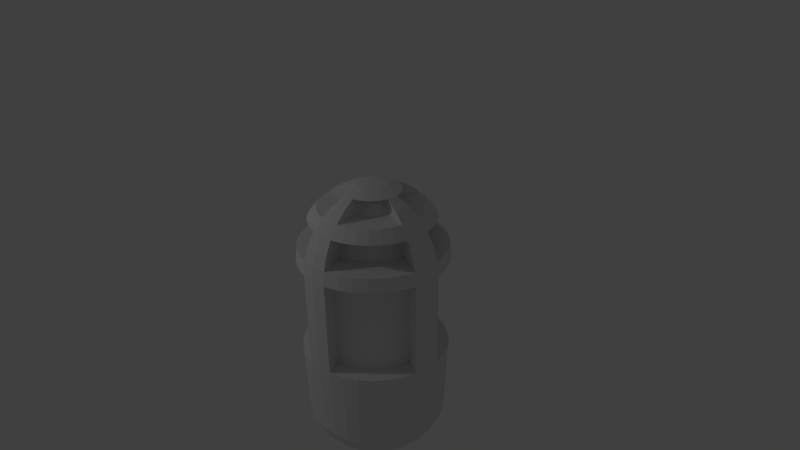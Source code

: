 # Source: Light_Box.blend  (saved by Blender 2.71.0; exported with 4.5.12 LTS)
import bpy
from mathutils import Matrix  # noqa: F401  (used for matrix-valued properties, if any)

bpy.ops.wm.read_factory_settings(use_empty=True)
scene = bpy.context.scene
scene.name = 'Scene'

# ---- collections
col_collection_1 = bpy.data.collections.new('Collection 1'); scene.collection.children.link(col_collection_1)

# ---- materials (node trees are filled in below, after node groups)
mat_material_001 = bpy.data.materials.new('Material.001')
mat_material_001.alpha_threshold = 0.0
mat_material_001.use_transparent_shadow = False
mat_material_001.roughness = 0.5
mat_material_001.line_color = (0.0, 0.0, 0.0, 1.0)

# ---- material node trees

# ---- world
world_world = bpy.data.worlds.new('World'); scene.world = world_world
world_world.color = (0.05088, 0.05088, 0.05088)
world_world.use_sun_shadow = False
world_world.sun_shadow_jitter_overblur = 0.0
world_world.cycles.sampling_method = 'MANUAL'
world_world.cycles.sample_map_resolution = 256

# ---- cameras
cam_camera = bpy.data.cameras.new('Camera')
cam_camera.clip_end = 100.0
cam_camera.lens = 35.0
cam_camera.sensor_width = 32.0
cam_camera.sensor_height = 18.0
cam_camera.ortho_scale = 7.314
cam_camera.dof.focus_distance = 0.0
cam_camera.dof.aperture_fstop = 128.0

# ---- lights
light_lamp = bpy.data.lights.new('Lamp', 'POINT')
light_lamp.transmission_factor = 0.0
light_lamp.cutoff_distance = 30.0
light_lamp.energy = 100.0
light_lamp.shadow_buffer_clip_start = 1.001
light_lamp.shadow_soft_size = 0.1
light_lamp.shadow_maximum_resolution = 0.006
light_lamp.use_absolute_resolution = True
light_lamp.cycles.use_multiple_importance_sampling = False

# ---- meshes
me_sphere = bpy.data.meshes.new('Sphere')
me_sphere.from_pydata([(-0.03806, -0.1913, 0.9808), (-0.07466, -0.3753, 0.9239), (-0.1084, -0.5449, 0.8315), (-0.1379, -0.6935, 0.7071), (-0.1622, -0.8155, 0.5556), (-0.1802, -0.9061, 0.3827), (-0.1913, -0.9619, 0.1951), (-0.1951, -0.9808, 7.55e-08), (-0.1913, -0.9619, -1.28), (-0.1802, -0.9061, -2.32), (-0.1622, -0.8155, -2.493), (-0.1379, -0.6935, -2.645), (-0.1084, -0.5449, -2.769), (-0.07466, -0.3753, -2.861), (-0.03806, -0.1913, -2.918), (-0.07466, -0.1802, 0.9808), (-0.1464, -0.3536, 0.9239), (-0.3968, -0.6282, 0.004189), (-0.2706, -0.6533, 0.7071), (-0.3182, -0.7682, 0.5556), (-0.1036, -0.2198, 0.8323), (-0.3753, -0.9061, 0.1951), (-0.3827, -0.9239, 7.55e-08), (-0.3753, -0.9061, -1.28), (-0.3536, -0.8536, -2.32), (-0.3182, -0.7682, -2.493), (-0.2706, -0.6533, -2.645), (-0.2126, -0.5133, -2.769), (-0.1464, -0.3536, -2.861), (-0.07466, -0.1802, -2.918), (-0.1084, -0.1622, 0.9808), (-0.2126, -0.3182, 0.9239), (-0.2457, -0.6908, -1.277), (-0.3928, -0.5879, 0.7071), (-0.4619, -0.6913, 0.5556), (-0.07194, -0.1434, 0.932), (-0.5449, -0.8155, 0.1951), (-0.5556, -0.8315, 7.55e-08), (-0.5449, -0.8155, -1.28), (-0.5133, -0.7682, -2.32), (-0.4619, -0.6913, -2.493), (-0.3928, -0.5879, -2.645), (-0.3087, -0.4619, -2.769), (-0.2126, -0.3182, -2.861), (-0.1084, -0.1622, -2.918), (-0.1379, -0.1379, 0.9808), (-0.2706, -0.2706, 0.9239), (-0.2519, -0.7057, 0.004189), (-0.5, -0.5, 0.7071), (-0.5879, -0.5879, 0.5556), (-0.06788, -0.306, 0.6981), (-0.6935, -0.6935, 0.1951), (-0.7071, -0.7071, 7.55e-08), (-0.6935, -0.6935, -1.28), (-0.6533, -0.6533, -2.32), (-0.5879, -0.5879, -2.493), (-0.5, -0.5, -2.645), (-0.3928, -0.3928, -2.769), (-0.2706, -0.2706, -2.861), (-0.1379, -0.1379, -2.918), (-0.1622, -0.1084, 0.9808), (-0.3182, -0.2126, 0.9239), (-0.09141, -0.7376, -1.277), (-0.5879, -0.3928, 0.7071), (-0.6913, -0.4619, 0.5556), (-0.05374, -0.2349, 0.8323), (-0.8155, -0.5449, 0.1951), (-0.8315, -0.5556, 7.55e-08), (-0.8155, -0.5449, -1.28), (-0.7682, -0.5133, -2.32), (-0.6913, -0.4619, -2.493), (-0.5879, -0.3928, -2.645), (-0.4619, -0.3087, -2.769), (-0.3182, -0.2126, -2.861), (-0.1622, -0.1084, -2.918), (-0.1802, -0.07466, 0.9808), (-0.3536, -0.1464, 0.9239), (-0.09455, -0.7534, 0.004189), (-0.6533, -0.2706, 0.7071), (-0.7682, -0.3182, 0.5556), (-0.03761, -0.1538, 0.932), (-0.9061, -0.3753, 0.1951), (-0.9239, -0.3827, 7.55e-08), (-0.9061, -0.3753, -1.28), (-0.8536, -0.3536, -2.32), (-0.7682, -0.3182, -2.493), (-0.6533, -0.2706, -2.645), (-0.5133, -0.2126, -2.769), (-0.3536, -0.1464, -2.861), (-0.1802, -0.07466, -2.918), (-0.1913, -0.03806, 0.9808), (-0.3753, -0.07466, 0.9239), (-0.5449, -0.1084, 0.8315), (-0.6935, -0.1379, 0.7071), (-0.8155, -0.1622, 0.5556), (-0.9061, -0.1802, 0.3827), (-0.9619, -0.1913, 0.1951), (-0.9808, -0.1951, 7.55e-08), (-0.9619, -0.1913, -1.28), (-0.9061, -0.1802, -2.32), (-0.8155, -0.1622, -2.493), (-0.6935, -0.1379, -2.645), (-0.5449, -0.1084, -2.769), (-0.3753, -0.07466, -2.861), (-0.1913, -0.03806, -2.918), (-0.01709, -0.4751, 0.5521), (-0.03012, -0.5406, 0.3826), (-0.03814, -0.5809, 0.1986), (-0.1298, -0.4409, 0.5521), (-0.1553, -0.5026, 0.3826), (-0.1711, -0.5406, 0.1986), (-0.2337, -0.3854, 0.5521), (-0.2708, -0.4409, 0.3826), (-0.2936, -0.4751, 0.1986), (-0.3247, -0.3107, 0.5521), (-0.3719, -0.3579, 0.3826), (-0.401, -0.387, 0.1986), (-0.3994, -0.2196, 0.5521), (-0.4549, -0.2567, 0.3826), (-0.4891, -0.2796, 0.1986), (-0.4549, -0.1158, 0.5521), (-0.5166, -0.1413, 0.3826), (-0.5546, -0.1571, 0.1986), (-0.4891, -0.003074, 0.5521), (-0.5546, -0.0161, 0.3826), (-0.5949, -0.02412, 0.1986), (-0.1313, -0.2867, 0.6981), (-0.1036, -0.1265, 0.932), (-0.1495, -0.1952, 0.8323), (-0.1897, -0.2555, 0.6981), (-0.1313, -0.1038, 0.932), (-0.1897, -0.1622, 0.8323), (-0.241, -0.2134, 0.6981), (-0.1541, -0.07604, 0.932), (-0.2228, -0.122, 0.8323), (-0.283, -0.1622, 0.6981), (-0.171, -0.04441, 0.932), (-0.2473, -0.07604, 0.8323), (-0.3143, -0.1038, 0.6981), (-0.1814, -0.01008, 0.932), (-0.2624, -0.02621, 0.8323), (-0.3335, -0.04034, 0.6981), (-0.3879, -0.6148, -1.277), (-0.5239, -0.5239, 0.004189), (-0.5125, -0.5125, -1.277), (-0.6282, -0.3968, 0.004189), (-0.6148, -0.3879, -1.277), (-0.7057, -0.2519, 0.004189), (-0.6908, -0.2457, -1.277), (-0.7534, -0.09455, 0.004189), (-0.7376, -0.09141, -1.277), (0.0, -0.1951, 0.9808), (0.0, -0.3827, 0.9239), (0.0, -0.5556, 0.8315), (0.0, -0.7071, 0.7071), (0.0, -0.8315, 0.5556), (0.0, -0.9239, 0.3827), (0.0, -0.9808, 0.1951), (0.0, -1.0, 7.55e-08), (0.0, -0.9808, -1.28), (0.0, -0.9239, -2.32), (0.0, -0.8315, -2.493), (0.0, -0.7071, -2.645), (0.0, -0.5556, -2.769), (0.0, -0.3827, -2.861), (0.0, -0.1951, -2.918), (0.03806, -0.1913, 0.9808), (0.07466, -0.3753, 0.9239), (0.1084, -0.5449, 0.8315), (0.1379, -0.6935, 0.7071), (0.1622, -0.8155, 0.5556), (0.1802, -0.9061, 0.3827), (0.1913, -0.9619, 0.1951), (0.1951, -0.9808, 7.55e-08), (0.1913, -0.9619, -1.28), (0.1802, -0.9061, -2.32), (0.1622, -0.8155, -2.493), (0.1379, -0.6935, -2.645), (0.1084, -0.5449, -2.769), (0.07466, -0.3753, -2.861), (0.03806, -0.1913, -2.918), (0.07466, -0.1802, 0.9808), (0.1464, -0.3536, 0.9239), (0.3968, -0.6282, 0.004189), (0.2706, -0.6533, 0.7071), (0.3182, -0.7682, 0.5556), (0.1036, -0.2198, 0.8323), (0.3753, -0.9061, 0.1951), (0.3827, -0.9239, 7.55e-08), (0.3753, -0.9061, -1.28), (0.3536, -0.8536, -2.32), (0.3182, -0.7682, -2.493), (0.2706, -0.6533, -2.645), (0.2126, -0.5133, -2.769), (0.1464, -0.3536, -2.861), (0.07466, -0.1802, -2.918), (0.1084, -0.1622, 0.9808), (0.2126, -0.3182, 0.9239), (0.2457, -0.6908, -1.277), (0.3928, -0.5879, 0.7071), (0.4619, -0.6913, 0.5556), (0.07194, -0.1434, 0.932), (0.5449, -0.8155, 0.1951), (0.5556, -0.8315, 7.55e-08), (0.5449, -0.8155, -1.28), (0.5133, -0.7682, -2.32), (0.4619, -0.6913, -2.493), (0.3928, -0.5879, -2.645), (0.3087, -0.4619, -2.769), (0.2126, -0.3182, -2.861), (0.1084, -0.1622, -2.918), (0.1379, -0.1379, 0.9808), (0.2706, -0.2706, 0.9239), (0.2519, -0.7057, 0.004189), (0.5, -0.5, 0.7071), (0.5879, -0.5879, 0.5556), (0.06788, -0.306, 0.6981), (0.6935, -0.6935, 0.1951), (0.7071, -0.7071, 7.55e-08), (0.6935, -0.6935, -1.28), (0.6533, -0.6533, -2.32), (0.5879, -0.5879, -2.493), (0.5, -0.5, -2.645), (0.3928, -0.3928, -2.769), (0.2706, -0.2706, -2.861), (0.1379, -0.1379, -2.918), (0.1622, -0.1084, 0.9808), (0.3182, -0.2126, 0.9239), (0.09141, -0.7376, -1.277), (0.5879, -0.3928, 0.7071), (0.6913, -0.4619, 0.5556), (0.05374, -0.2349, 0.8323), (0.8155, -0.5449, 0.1951), (0.8315, -0.5556, 7.55e-08), (0.8155, -0.5449, -1.28), (0.7682, -0.5133, -2.32), (0.6913, -0.4619, -2.493), (0.5879, -0.3928, -2.645), (0.4619, -0.3087, -2.769), (0.3182, -0.2126, -2.861), (0.1622, -0.1084, -2.918), (0.1802, -0.07466, 0.9808), (0.3536, -0.1464, 0.9239), (0.09455, -0.7534, 0.004189), (0.6533, -0.2706, 0.7071), (0.7682, -0.3182, 0.5556), (0.03761, -0.1538, 0.932), (0.9061, -0.3753, 0.1951), (0.9239, -0.3827, 7.55e-08), (0.9061, -0.3753, -1.28), (0.8536, -0.3536, -2.32), (0.7682, -0.3182, -2.493), (0.6533, -0.2706, -2.645), (0.5133, -0.2126, -2.769), (0.3536, -0.1464, -2.861), (0.1802, -0.07466, -2.918), (0.1913, -0.03806, 0.9808), (0.3753, -0.07466, 0.9239), (0.5449, -0.1084, 0.8315), (0.6935, -0.1379, 0.7071), (0.8155, -0.1622, 0.5556), (0.9061, -0.1802, 0.3827), (0.9619, -0.1913, 0.1951), (0.9808, -0.1951, 7.55e-08), (0.9619, -0.1913, -1.28), (0.9061, -0.1802, -2.32), (0.8155, -0.1622, -2.493), (0.6935, -0.1379, -2.645), (0.5449, -0.1084, -2.769), (0.3753, -0.07466, -2.861), (0.1913, -0.03806, -2.918), (0.01709, -0.4751, 0.5521), (0.03012, -0.5406, 0.3826), (0.03814, -0.5809, 0.1986), (0.1298, -0.4409, 0.5521), (0.1553, -0.5026, 0.3826), (0.1711, -0.5406, 0.1986), (0.2337, -0.3854, 0.5521), (0.2708, -0.4409, 0.3826), (0.2936, -0.4751, 0.1986), (0.3247, -0.3107, 0.5521), (0.3719, -0.3579, 0.3826), (0.401, -0.387, 0.1986), (0.3994, -0.2196, 0.5521), (0.4549, -0.2567, 0.3826), (0.4891, -0.2796, 0.1986), (0.4549, -0.1158, 0.5521), (0.5166, -0.1413, 0.3826), (0.5546, -0.1571, 0.1986), (0.4891, -0.003074, 0.5521), (0.5546, -0.0161, 0.3826), (0.5949, -0.02412, 0.1986), (0.1313, -0.2867, 0.6981), (0.1036, -0.1265, 0.932), (0.1495, -0.1952, 0.8323), (0.1897, -0.2555, 0.6981), (0.1313, -0.1038, 0.932), (0.1897, -0.1622, 0.8323), (0.241, -0.2134, 0.6981), (0.1541, -0.07604, 0.932), (0.2228, -0.122, 0.8323), (0.283, -0.1622, 0.6981), (0.171, -0.04441, 0.932), (0.2473, -0.07604, 0.8323), (0.3143, -0.1038, 0.6981), (0.1814, -0.01008, 0.932), (0.2624, -0.02621, 0.8323), (0.3335, -0.04034, 0.6981), (0.3879, -0.6148, -1.277), (0.5239, -0.5239, 0.004189), (0.5125, -0.5125, -1.277), (0.6282, -0.3968, 0.004189), (0.6148, -0.3879, -1.277), (0.7057, -0.2519, 0.004189), (0.6908, -0.2457, -1.277), (0.7534, -0.09455, 0.004189), (0.7376, -0.09141, -1.277), (-0.1951, 0.0, 0.9808), (-0.3827, 0.0, 0.9239), (-0.5556, 0.0, 0.8315), (-0.7071, 0.0, 0.7071), (-0.8315, 0.0, 0.5556), (-0.9239, 0.0, 0.3827), (-0.9808, 0.0, 0.1951), (-1.0, 0.0, 7.55e-08), (-0.9808, 0.0, -1.28), (-0.9239, 0.0, -2.32), (-0.8315, 0.0, -2.493), (-0.7071, 0.0, -2.645), (-0.5556, 0.0, -2.769), (-0.3827, 0.0, -2.861), (-0.1951, 0.0, -2.918), (-0.03806, 0.1913, 0.9808), (-0.07466, 0.3753, 0.9239), (-0.1084, 0.5449, 0.8315), (-0.1379, 0.6935, 0.7071), (-0.1622, 0.8155, 0.5556), (-0.1802, 0.9061, 0.3827), (-0.1913, 0.9619, 0.1951), (-0.1951, 0.9808, 7.55e-08), (-0.1913, 0.9619, -1.28), (-0.1802, 0.9061, -2.32), (-0.1622, 0.8155, -2.493), (-0.1379, 0.6935, -2.645), (-0.1084, 0.5449, -2.769), (-0.07466, 0.3753, -2.861), (-0.03806, 0.1913, -2.918), (-0.07466, 0.1802, 0.9808), (-0.1464, 0.3536, 0.9239), (-0.3968, 0.6282, 0.004189), (-0.2706, 0.6533, 0.7071), (-0.3182, 0.7682, 0.5556), (-0.1036, 0.2198, 0.8323), (-0.3753, 0.9061, 0.1951), (-0.3827, 0.9239, 7.55e-08), (-0.3753, 0.9061, -1.28), (-0.3536, 0.8536, -2.32), (-0.3182, 0.7682, -2.493), (-0.2706, 0.6533, -2.645), (-0.2126, 0.5133, -2.769), (-0.1464, 0.3536, -2.861), (-0.07466, 0.1802, -2.918), (-0.1084, 0.1622, 0.9808), (-0.2126, 0.3182, 0.9239), (-0.2457, 0.6908, -1.277), (-0.3928, 0.5879, 0.7071), (-0.4619, 0.6913, 0.5556), (-0.07194, 0.1434, 0.932), (-0.5449, 0.8155, 0.1951), (-0.5556, 0.8315, 7.55e-08), (-0.5449, 0.8155, -1.28), (-0.5133, 0.7682, -2.32), (-0.4619, 0.6913, -2.493), (-0.3928, 0.5879, -2.645), (-0.3087, 0.4619, -2.769), (-0.2126, 0.3182, -2.861), (-0.1084, 0.1622, -2.918), (-0.1379, 0.1379, 0.9808), (-0.2706, 0.2706, 0.9239), (-0.2519, 0.7057, 0.004189), (-0.5, 0.5, 0.7071), (-0.5879, 0.5879, 0.5556), (-0.06788, 0.306, 0.6981), (-0.6935, 0.6935, 0.1951), (-0.7071, 0.7071, 7.55e-08), (-0.6935, 0.6935, -1.28), (-0.6533, 0.6533, -2.32), (-0.5879, 0.5879, -2.493), (-0.5, 0.5, -2.645), (-0.3928, 0.3928, -2.769), (-0.2706, 0.2706, -2.861), (-0.1379, 0.1379, -2.918), (-0.1622, 0.1084, 0.9808), (-0.3182, 0.2126, 0.9239), (-0.09141, 0.7376, -1.277), (-0.5879, 0.3928, 0.7071), (-0.6913, 0.4619, 0.5556), (-0.05374, 0.2349, 0.8323), (-0.8155, 0.5449, 0.1951), (-0.8315, 0.5556, 7.55e-08), (-0.8155, 0.5449, -1.28), (-0.7682, 0.5133, -2.32), (-0.6913, 0.4619, -2.493), (-0.5879, 0.3928, -2.645), (-0.4619, 0.3087, -2.769), (-0.3182, 0.2126, -2.861), (-0.1622, 0.1084, -2.918), (-0.1802, 0.07466, 0.9808), (-0.3536, 0.1464, 0.9239), (-0.09455, 0.7534, 0.004189), (-0.6533, 0.2706, 0.7071), (-0.7682, 0.3182, 0.5556), (-0.03761, 0.1538, 0.932), (-0.9061, 0.3753, 0.1951), (-0.9239, 0.3827, 7.55e-08), (-0.9061, 0.3753, -1.28), (-0.8536, 0.3536, -2.32), (-0.7682, 0.3182, -2.493), (-0.6533, 0.2706, -2.645), (-0.5133, 0.2126, -2.769), (-0.3536, 0.1464, -2.861), (-0.1802, 0.07466, -2.918), (-0.1913, 0.03806, 0.9808), (-0.3753, 0.07466, 0.9239), (-0.5449, 0.1084, 0.8315), (-0.6935, 0.1379, 0.7071), (-0.8155, 0.1622, 0.5556), (-0.9061, 0.1802, 0.3827), (-0.9619, 0.1913, 0.1951), (-0.9808, 0.1951, 7.55e-08), (-0.9619, 0.1913, -1.28), (-0.9061, 0.1802, -2.32), (-0.8155, 0.1622, -2.493), (-0.6935, 0.1379, -2.645), (-0.5449, 0.1084, -2.769), (-0.3753, 0.07466, -2.861), (-0.1913, 0.03806, -2.918), (-0.01709, 0.4751, 0.5521), (-0.03012, 0.5406, 0.3826), (-0.03814, 0.5809, 0.1986), (-0.1298, 0.4409, 0.5521), (-0.1553, 0.5026, 0.3826), (-0.1711, 0.5406, 0.1986), (-0.2337, 0.3854, 0.5521), (-0.2708, 0.4409, 0.3826), (-0.2936, 0.4751, 0.1986), (-0.3247, 0.3107, 0.5521), (-0.3719, 0.3579, 0.3826), (-0.401, 0.387, 0.1986), (-0.3994, 0.2196, 0.5521), (-0.4549, 0.2567, 0.3826), (-0.4891, 0.2796, 0.1986), (-0.4549, 0.1158, 0.5521), (-0.5166, 0.1413, 0.3826), (-0.5546, 0.1571, 0.1986), (-0.4891, 0.003074, 0.5521), (-0.5546, 0.0161, 0.3826), (-0.5949, 0.02412, 0.1986), (-0.1313, 0.2867, 0.6981), (-0.1036, 0.1265, 0.932), (-0.1495, 0.1952, 0.8323), (-0.1897, 0.2555, 0.6981), (-0.1313, 0.1038, 0.932), (-0.1897, 0.1622, 0.8323), (-0.241, 0.2134, 0.6981), (-0.1541, 0.07604, 0.932), (-0.2228, 0.122, 0.8323), (-0.283, 0.1622, 0.6981), (-0.171, 0.04441, 0.932), (-0.2473, 0.07604, 0.8323), (-0.3143, 0.1038, 0.6981), (-0.1814, 0.01008, 0.932), (-0.2624, 0.02621, 0.8323), (-0.3335, 0.04034, 0.6981), (-0.3879, 0.6148, -1.277), (-0.5239, 0.5239, 0.004189), (-0.5125, 0.5125, -1.277), (-0.6282, 0.3968, 0.004189), (-0.6148, 0.3879, -1.277), (-0.7057, 0.2519, 0.004189), (-0.6908, 0.2457, -1.277), (-0.7534, 0.09455, 0.004189), (-0.7376, 0.09141, -1.277), (0.1951, 0.0, 0.9808), (0.3827, 0.0, 0.9239), (0.5556, 0.0, 0.8315), (0.7071, 0.0, 0.7071), (0.8315, 0.0, 0.5556), (0.9239, 0.0, 0.3827), (0.9808, 0.0, 0.1951), (1.0, 0.0, 7.55e-08), (0.9808, 0.0, -1.28), (0.9239, 0.0, -2.32), (0.8315, 0.0, -2.493), (0.7071, 0.0, -2.645), (0.5556, 0.0, -2.769), (0.3827, 0.0, -2.861), (0.1951, 0.0, -2.918), (0.0, 0.0, -2.937), (0.0, 0.1951, 0.9808), (0.0, 0.3827, 0.9239), (0.0, 0.5556, 0.8315), (0.0, 0.7071, 0.7071), (0.0, 0.8315, 0.5556), (0.0, 0.9239, 0.3827), (0.0, 0.9808, 0.1951), (0.0, 1.0, 7.55e-08), (0.0, 0.9808, -1.28), (0.0, 0.9239, -2.32), (0.0, 0.8315, -2.493), (0.0, 0.7071, -2.645), (0.0, 0.5556, -2.769), (0.0, 0.3827, -2.861), (0.0, 0.1951, -2.918), (0.03806, 0.1913, 0.9808), (0.07466, 0.3753, 0.9239), (0.1084, 0.5449, 0.8315), (0.1379, 0.6935, 0.7071), (0.1622, 0.8155, 0.5556), (0.1802, 0.9061, 0.3827), (0.1913, 0.9619, 0.1951), (0.1951, 0.9808, 7.55e-08), (0.1913, 0.9619, -1.28), (0.1802, 0.9061, -2.32), (0.1622, 0.8155, -2.493), (0.1379, 0.6935, -2.645), (0.1084, 0.5449, -2.769), (0.07466, 0.3753, -2.861), (0.03806, 0.1913, -2.918), (0.07466, 0.1802, 0.9808), (0.1464, 0.3536, 0.9239), (0.3968, 0.6282, 0.004189), (0.2706, 0.6533, 0.7071), (0.3182, 0.7682, 0.5556), (0.1036, 0.2198, 0.8323), (0.3753, 0.9061, 0.1951), (0.3827, 0.9239, 7.55e-08), (0.3753, 0.9061, -1.28), (0.3536, 0.8536, -2.32), (0.3182, 0.7682, -2.493), (0.2706, 0.6533, -2.645), (0.2126, 0.5133, -2.769), (0.1464, 0.3536, -2.861), (0.07466, 0.1802, -2.918), (0.1084, 0.1622, 0.9808), (0.2126, 0.3182, 0.9239), (0.2457, 0.6908, -1.277), (0.3928, 0.5879, 0.7071), (0.4619, 0.6913, 0.5556), (0.07194, 0.1434, 0.932), (0.5449, 0.8155, 0.1951), (0.5556, 0.8315, 7.55e-08), (0.5449, 0.8155, -1.28), (0.5133, 0.7682, -2.32), (0.4619, 0.6913, -2.493), (0.3928, 0.5879, -2.645), (0.3087, 0.4619, -2.769), (0.2126, 0.3182, -2.861), (0.1084, 0.1622, -2.918), (0.1379, 0.1379, 0.9808), (0.2706, 0.2706, 0.9239), (0.2519, 0.7057, 0.004189), (0.5, 0.5, 0.7071), (0.5879, 0.5879, 0.5556), (0.06788, 0.306, 0.6981), (0.6935, 0.6935, 0.1951), (0.7071, 0.7071, 7.55e-08), (0.6935, 0.6935, -1.28), (0.6533, 0.6533, -2.32), (0.5879, 0.5879, -2.493), (0.5, 0.5, -2.645), (0.3928, 0.3928, -2.769), (0.2706, 0.2706, -2.861), (0.1379, 0.1379, -2.918), (0.1622, 0.1084, 0.9808), (0.3182, 0.2126, 0.9239), (0.09141, 0.7376, -1.277), (0.5879, 0.3928, 0.7071), (0.6913, 0.4619, 0.5556), (0.05374, 0.2349, 0.8323), (0.8155, 0.5449, 0.1951), (0.8315, 0.5556, 7.55e-08), (0.8155, 0.5449, -1.28), (0.7682, 0.5133, -2.32), (0.6913, 0.4619, -2.493), (0.5879, 0.3928, -2.645), (0.4619, 0.3087, -2.769), (0.3182, 0.2126, -2.861), (0.1622, 0.1084, -2.918), (0.0, 0.0, 1.0), (0.1802, 0.07466, 0.9808), (0.3536, 0.1464, 0.9239), (0.09455, 0.7534, 0.004189), (0.6533, 0.2706, 0.7071), (0.7682, 0.3182, 0.5556), (0.03761, 0.1538, 0.932), (0.9061, 0.3753, 0.1951), (0.9239, 0.3827, 7.55e-08), (0.9061, 0.3753, -1.28), (0.8536, 0.3536, -2.32), (0.7682, 0.3182, -2.493), (0.6533, 0.2706, -2.645), (0.5133, 0.2126, -2.769), (0.3536, 0.1464, -2.861), (0.1802, 0.07466, -2.918), (0.1913, 0.03806, 0.9808), (0.3753, 0.07466, 0.9239), (0.5449, 0.1084, 0.8315), (0.6935, 0.1379, 0.7071), (0.8155, 0.1622, 0.5556), (0.9061, 0.1802, 0.3827), (0.9619, 0.1913, 0.1951), (0.9808, 0.1951, 7.55e-08), (0.9619, 0.1913, -1.28), (0.9061, 0.1802, -2.32), (0.8155, 0.1622, -2.493), (0.6935, 0.1379, -2.645), (0.5449, 0.1084, -2.769), (0.3753, 0.07466, -2.861), (0.1913, 0.03806, -2.918), (0.01709, 0.4751, 0.5521), (0.03012, 0.5406, 0.3826), (0.03814, 0.5809, 0.1986), (0.1298, 0.4409, 0.5521), (0.1553, 0.5026, 0.3826), (0.1711, 0.5406, 0.1986), (0.2337, 0.3854, 0.5521), (0.2708, 0.4409, 0.3826), (0.2936, 0.4751, 0.1986), (0.3247, 0.3107, 0.5521), (0.3719, 0.3579, 0.3826), (0.401, 0.387, 0.1986), (0.3994, 0.2196, 0.5521), (0.4549, 0.2567, 0.3826), (0.4891, 0.2796, 0.1986), (0.4549, 0.1158, 0.5521), (0.5166, 0.1413, 0.3826), (0.5546, 0.1571, 0.1986), (0.4891, 0.003074, 0.5521), (0.5546, 0.0161, 0.3826), (0.5949, 0.02412, 0.1986), (0.1313, 0.2867, 0.6981), (0.1036, 0.1265, 0.932), (0.1495, 0.1952, 0.8323), (0.1897, 0.2555, 0.6981), (0.1313, 0.1038, 0.932), (0.1897, 0.1622, 0.8323), (0.241, 0.2134, 0.6981), (0.1541, 0.07604, 0.932), (0.2228, 0.122, 0.8323), (0.283, 0.1622, 0.6981), (0.171, 0.04441, 0.932), (0.2473, 0.07604, 0.8323), (0.3143, 0.1038, 0.6981), (0.1814, 0.01008, 0.932), (0.2624, 0.02621, 0.8323), (0.3335, 0.04034, 0.6981), (0.3879, 0.6148, -1.277), (0.5239, 0.5239, 0.004189), (0.5125, 0.5125, -1.277), (0.6282, 0.3968, 0.004189), (0.6148, 0.3879, -1.277), (0.7057, 0.2519, 0.004189), (0.6908, 0.2457, -1.277), (0.7534, 0.09455, 0.004189), (0.7376, 0.09141, -1.277)], [], [(157, 156, 5, 6), (155, 154, 3, 4), (153, 152, 1, 2), (164, 163, 12, 13), (162, 161, 10, 11), (160, 159, 8, 9), (158, 157, 6, 7), (156, 155, 4, 5), (154, 153, 2, 3), (165, 164, 13, 14), (152, 151, 0, 1), (163, 162, 11, 12), (161, 160, 9, 10), (159, 158, 7, 8), (96, 81, 122, 125), (4, 3, 18, 19), (33, 18, 126, 129), (13, 12, 27, 28), (11, 10, 25, 26), (9, 8, 23, 24), (7, 6, 21, 22), (51, 36, 113, 116), (91, 92, 140, 139), (14, 13, 28, 29), (1, 0, 15, 16), (12, 11, 26, 27), (10, 9, 24, 25), (52, 67, 145, 143), (79, 94, 123, 120), (19, 18, 33, 34), (18, 3, 50, 126), (28, 27, 42, 43), (26, 25, 40, 41), (24, 23, 38, 39), (22, 21, 36, 37), (95, 96, 125, 124), (3, 2, 65, 50), (29, 28, 43, 44), (16, 15, 30, 31), (27, 26, 41, 42), (25, 24, 39, 40), (83, 68, 146, 148), (34, 49, 114, 111), (34, 33, 48, 49), (46, 61, 133, 130), (43, 42, 57, 58), (41, 40, 55, 56), (39, 38, 53, 54), (37, 36, 51, 52), (5, 4, 105, 106), (76, 91, 139, 136), (44, 43, 58, 59), (31, 30, 45, 46), (42, 41, 56, 57), (40, 39, 54, 55), (67, 82, 147, 145), (81, 66, 119, 122), (49, 48, 63, 64), (31, 46, 130, 127), (58, 57, 72, 73), (56, 55, 70, 71), (54, 53, 68, 69), (52, 51, 66, 67), (36, 21, 110, 113), (92, 93, 141, 140), (59, 58, 73, 74), (46, 45, 60, 61), (57, 56, 71, 72), (55, 54, 69, 70), (97, 98, 150, 149), (64, 79, 120, 117), (64, 63, 78, 79), (61, 76, 136, 133), (73, 72, 87, 88), (71, 70, 85, 86), (69, 68, 83, 84), (67, 66, 81, 82), (19, 34, 111, 108), (63, 48, 132, 135), (74, 73, 88, 89), (61, 60, 75, 76), (72, 71, 86, 87), (70, 69, 84, 85), (98, 83, 148, 150), (21, 6, 107, 110), (79, 78, 93, 94), (16, 31, 127, 35), (88, 87, 102, 103), (86, 85, 100, 101), (84, 83, 98, 99), (82, 81, 96, 97), (4, 19, 108, 105), (2, 1, 80, 65), (89, 88, 103, 104), (76, 75, 90, 91), (87, 86, 101, 102), (85, 84, 99, 100), (82, 97, 149, 147), (498, 165, 14), (151, 589, 0), (498, 14, 29), (0, 589, 15), (498, 29, 44), (15, 589, 30), (498, 44, 59), (30, 589, 45), (498, 59, 74), (45, 589, 60), (498, 74, 89), (60, 589, 75), (498, 89, 104), (75, 589, 90), (96, 95, 322, 323), (94, 93, 320, 321), (498, 104, 331), (92, 91, 318, 319), (103, 102, 329, 330), (90, 589, 317), (101, 100, 327, 328), (99, 98, 325, 326), (97, 96, 323, 324), (95, 94, 321, 322), (93, 92, 319, 320), (104, 103, 330, 331), (91, 90, 317, 318), (102, 101, 328, 329), (100, 99, 326, 327), (98, 97, 324, 325), (107, 106, 109, 110), (106, 105, 108, 109), (110, 109, 112, 113), (109, 108, 111, 112), (113, 112, 115, 116), (112, 111, 114, 115), (116, 115, 118, 119), (115, 114, 117, 118), (119, 118, 121, 122), (118, 117, 120, 121), (122, 121, 124, 125), (121, 120, 123, 124), (49, 64, 117, 114), (66, 51, 116, 119), (6, 5, 106, 107), (94, 95, 124, 123), (65, 80, 35, 20), (50, 65, 20, 126), (20, 35, 127, 128), (126, 20, 128, 129), (128, 127, 130, 131), (129, 128, 131, 132), (131, 130, 133, 134), (132, 131, 134, 135), (134, 133, 136, 137), (135, 134, 137, 138), (137, 136, 139, 140), (138, 137, 140, 141), (78, 63, 135, 138), (1, 16, 35, 80), (48, 33, 129, 132), (93, 78, 138, 141), (62, 77, 47, 32), (32, 47, 17, 142), (142, 17, 143, 144), (144, 143, 145, 146), (146, 145, 147, 148), (148, 147, 149, 150), (68, 53, 144, 146), (37, 52, 143, 17), (53, 38, 142, 144), (22, 37, 17, 47), (38, 23, 32, 142), (7, 22, 47, 77), (23, 8, 62, 32), (8, 7, 77, 62), (157, 172, 171, 156), (155, 170, 169, 154), (153, 168, 167, 152), (164, 179, 178, 163), (162, 177, 176, 161), (160, 175, 174, 159), (158, 173, 172, 157), (156, 171, 170, 155), (154, 169, 168, 153), (165, 180, 179, 164), (152, 167, 166, 151), (163, 178, 177, 162), (161, 176, 175, 160), (159, 174, 173, 158), (262, 291, 288, 247), (170, 185, 184, 169), (199, 295, 292, 184), (179, 194, 193, 178), (177, 192, 191, 176), (175, 190, 189, 174), (173, 188, 187, 172), (217, 282, 279, 202), (257, 305, 306, 258), (180, 195, 194, 179), (167, 182, 181, 166), (178, 193, 192, 177), (176, 191, 190, 175), (218, 309, 311, 233), (245, 286, 289, 260), (185, 200, 199, 184), (184, 292, 216, 169), (194, 209, 208, 193), (192, 207, 206, 191), (190, 205, 204, 189), (188, 203, 202, 187), (261, 290, 291, 262), (169, 216, 231, 168), (195, 210, 209, 194), (182, 197, 196, 181), (193, 208, 207, 192), (191, 206, 205, 190), (249, 314, 312, 234), (200, 277, 280, 215), (200, 215, 214, 199), (212, 296, 299, 227), (209, 224, 223, 208), (207, 222, 221, 206), (205, 220, 219, 204), (203, 218, 217, 202), (171, 272, 271, 170), (242, 302, 305, 257), (210, 225, 224, 209), (197, 212, 211, 196), (208, 223, 222, 207), (206, 221, 220, 205), (233, 311, 313, 248), (247, 288, 285, 232), (215, 230, 229, 214), (197, 293, 296, 212), (224, 239, 238, 223), (222, 237, 236, 221), (220, 235, 234, 219), (218, 233, 232, 217), (202, 279, 276, 187), (258, 306, 307, 259), (225, 240, 239, 224), (212, 227, 226, 211), (223, 238, 237, 222), (221, 236, 235, 220), (263, 315, 316, 264), (230, 283, 286, 245), (230, 245, 244, 229), (227, 299, 302, 242), (239, 254, 253, 238), (237, 252, 251, 236), (235, 250, 249, 234), (233, 248, 247, 232), (185, 274, 277, 200), (229, 301, 298, 214), (240, 255, 254, 239), (227, 242, 241, 226), (238, 253, 252, 237), (236, 251, 250, 235), (264, 316, 314, 249), (187, 276, 273, 172), (245, 260, 259, 244), (182, 201, 293, 197), (254, 269, 268, 253), (252, 267, 266, 251), (250, 265, 264, 249), (248, 263, 262, 247), (170, 271, 274, 185), (168, 231, 246, 167), (255, 270, 269, 254), (242, 257, 256, 241), (253, 268, 267, 252), (251, 266, 265, 250), (248, 313, 315, 263), (498, 180, 165), (151, 166, 589), (498, 195, 180), (166, 181, 589), (498, 210, 195), (181, 196, 589), (498, 225, 210), (196, 211, 589), (498, 240, 225), (211, 226, 589), (498, 255, 240), (226, 241, 589), (498, 270, 255), (241, 256, 589), (262, 489, 488, 261), (260, 487, 486, 259), (498, 497, 270), (258, 485, 484, 257), (269, 496, 495, 268), (256, 483, 589), (267, 494, 493, 266), (265, 492, 491, 264), (263, 490, 489, 262), (261, 488, 487, 260), (259, 486, 485, 258), (270, 497, 496, 269), (257, 484, 483, 256), (268, 495, 494, 267), (266, 493, 492, 265), (264, 491, 490, 263), (273, 276, 275, 272), (272, 275, 274, 271), (276, 279, 278, 275), (275, 278, 277, 274), (279, 282, 281, 278), (278, 281, 280, 277), (282, 285, 284, 281), (281, 284, 283, 280), (285, 288, 287, 284), (284, 287, 286, 283), (288, 291, 290, 287), (287, 290, 289, 286), (215, 280, 283, 230), (232, 285, 282, 217), (172, 273, 272, 171), (260, 289, 290, 261), (231, 186, 201, 246), (216, 292, 186, 231), (186, 294, 293, 201), (292, 295, 294, 186), (294, 297, 296, 293), (295, 298, 297, 294), (297, 300, 299, 296), (298, 301, 300, 297), (300, 303, 302, 299), (301, 304, 303, 300), (303, 306, 305, 302), (304, 307, 306, 303), (244, 304, 301, 229), (167, 246, 201, 182), (214, 298, 295, 199), (259, 307, 304, 244), (228, 198, 213, 243), (198, 308, 183, 213), (308, 310, 309, 183), (310, 312, 311, 309), (312, 314, 313, 311), (314, 316, 315, 313), (234, 312, 310, 219), (203, 183, 309, 218), (219, 310, 308, 204), (188, 213, 183, 203), (204, 308, 198, 189), (173, 243, 213, 188), (189, 198, 228, 174), (174, 228, 243, 173), (505, 338, 337, 504), (503, 336, 335, 502), (501, 334, 333, 500), (512, 345, 344, 511), (510, 343, 342, 509), (508, 341, 340, 507), (506, 339, 338, 505), (504, 337, 336, 503), (502, 335, 334, 501), (513, 346, 345, 512), (500, 333, 332, 499), (511, 344, 343, 510), (509, 342, 341, 508), (507, 340, 339, 506), (428, 457, 454, 413), (336, 351, 350, 335), (365, 461, 458, 350), (345, 360, 359, 344), (343, 358, 357, 342), (341, 356, 355, 340), (339, 354, 353, 338), (383, 448, 445, 368), (423, 471, 472, 424), (346, 361, 360, 345), (333, 348, 347, 332), (344, 359, 358, 343), (342, 357, 356, 341), (384, 475, 477, 399), (411, 452, 455, 426), (351, 366, 365, 350), (350, 458, 382, 335), (360, 375, 374, 359), (358, 373, 372, 357), (356, 371, 370, 355), (354, 369, 368, 353), (427, 456, 457, 428), (335, 382, 397, 334), (361, 376, 375, 360), (348, 363, 362, 347), (359, 374, 373, 358), (357, 372, 371, 356), (415, 480, 478, 400), (366, 443, 446, 381), (366, 381, 380, 365), (378, 462, 465, 393), (375, 390, 389, 374), (373, 388, 387, 372), (371, 386, 385, 370), (369, 384, 383, 368), (337, 438, 437, 336), (408, 468, 471, 423), (376, 391, 390, 375), (363, 378, 377, 362), (374, 389, 388, 373), (372, 387, 386, 371), (399, 477, 479, 414), (413, 454, 451, 398), (381, 396, 395, 380), (363, 459, 462, 378), (390, 405, 404, 389), (388, 403, 402, 387), (386, 401, 400, 385), (384, 399, 398, 383), (368, 445, 442, 353), (424, 472, 473, 425), (391, 406, 405, 390), (378, 393, 392, 377), (389, 404, 403, 388), (387, 402, 401, 386), (429, 481, 482, 430), (396, 449, 452, 411), (396, 411, 410, 395), (393, 465, 468, 408), (405, 420, 419, 404), (403, 418, 417, 402), (401, 416, 415, 400), (399, 414, 413, 398), (351, 440, 443, 366), (395, 467, 464, 380), (406, 421, 420, 405), (393, 408, 407, 392), (404, 419, 418, 403), (402, 417, 416, 401), (430, 482, 480, 415), (353, 442, 439, 338), (411, 426, 425, 410), (348, 367, 459, 363), (420, 435, 434, 419), (418, 433, 432, 417), (416, 431, 430, 415), (414, 429, 428, 413), (336, 437, 440, 351), (334, 397, 412, 333), (421, 436, 435, 420), (408, 423, 422, 407), (419, 434, 433, 418), (417, 432, 431, 416), (414, 479, 481, 429), (498, 346, 513), (499, 332, 589), (498, 361, 346), (332, 347, 589), (498, 376, 361), (347, 362, 589), (498, 391, 376), (362, 377, 589), (498, 406, 391), (377, 392, 589), (498, 421, 406), (392, 407, 589), (498, 436, 421), (407, 422, 589), (428, 323, 322, 427), (426, 321, 320, 425), (498, 331, 436), (424, 319, 318, 423), (435, 330, 329, 434), (422, 317, 589), (433, 328, 327, 432), (431, 326, 325, 430), (429, 324, 323, 428), (427, 322, 321, 426), (425, 320, 319, 424), (436, 331, 330, 435), (423, 318, 317, 422), (434, 329, 328, 433), (432, 327, 326, 431), (430, 325, 324, 429), (439, 442, 441, 438), (438, 441, 440, 437), (442, 445, 444, 441), (441, 444, 443, 440), (445, 448, 447, 444), (444, 447, 446, 443), (448, 451, 450, 447), (447, 450, 449, 446), (451, 454, 453, 450), (450, 453, 452, 449), (454, 457, 456, 453), (453, 456, 455, 452), (381, 446, 449, 396), (398, 451, 448, 383), (338, 439, 438, 337), (426, 455, 456, 427), (397, 352, 367, 412), (382, 458, 352, 397), (352, 460, 459, 367), (458, 461, 460, 352), (460, 463, 462, 459), (461, 464, 463, 460), (463, 466, 465, 462), (464, 467, 466, 463), (466, 469, 468, 465), (467, 470, 469, 466), (469, 472, 471, 468), (470, 473, 472, 469), (410, 470, 467, 395), (333, 412, 367, 348), (380, 464, 461, 365), (425, 473, 470, 410), (394, 364, 379, 409), (364, 474, 349, 379), (474, 476, 475, 349), (476, 478, 477, 475), (478, 480, 479, 477), (480, 482, 481, 479), (400, 478, 476, 385), (369, 349, 475, 384), (385, 476, 474, 370), (354, 379, 349, 369), (370, 474, 364, 355), (339, 409, 379, 354), (355, 364, 394, 340), (340, 394, 409, 339), (505, 504, 519, 520), (503, 502, 517, 518), (501, 500, 515, 516), (512, 511, 526, 527), (510, 509, 524, 525), (508, 507, 522, 523), (506, 505, 520, 521), (504, 503, 518, 519), (502, 501, 516, 517), (513, 512, 527, 528), (500, 499, 514, 515), (511, 510, 525, 526), (509, 508, 523, 524), (507, 506, 521, 522), (611, 596, 637, 640), (518, 517, 532, 533), (547, 532, 641, 644), (527, 526, 541, 542), (525, 524, 539, 540), (523, 522, 537, 538), (521, 520, 535, 536), (565, 550, 628, 631), (606, 607, 655, 654), (528, 527, 542, 543), (515, 514, 529, 530), (526, 525, 540, 541), (524, 523, 538, 539), (566, 581, 660, 658), (594, 609, 638, 635), (533, 532, 547, 548), (532, 517, 564, 641), (542, 541, 556, 557), (540, 539, 554, 555), (538, 537, 552, 553), (536, 535, 550, 551), (610, 611, 640, 639), (517, 516, 579, 564), (543, 542, 557, 558), (530, 529, 544, 545), (541, 540, 555, 556), (539, 538, 553, 554), (598, 582, 661, 663), (548, 563, 629, 626), (548, 547, 562, 563), (560, 575, 648, 645), (557, 556, 571, 572), (555, 554, 569, 570), (553, 552, 567, 568), (551, 550, 565, 566), (519, 518, 620, 621), (591, 606, 654, 651), (558, 557, 572, 573), (545, 544, 559, 560), (556, 555, 570, 571), (554, 553, 568, 569), (581, 597, 662, 660), (596, 580, 634, 637), (563, 562, 577, 578), (545, 560, 645, 642), (572, 571, 586, 587), (570, 569, 584, 585), (568, 567, 582, 583), (566, 565, 580, 581), (550, 535, 625, 628), (607, 608, 656, 655), (573, 572, 587, 588), (560, 559, 574, 575), (571, 570, 585, 586), (569, 568, 583, 584), (612, 613, 665, 664), (578, 594, 635, 632), (578, 577, 593, 594), (575, 591, 651, 648), (587, 586, 602, 603), (585, 584, 600, 601), (583, 582, 598, 599), (581, 580, 596, 597), (533, 548, 626, 623), (577, 562, 647, 650), (588, 587, 603, 604), (575, 574, 590, 591), (586, 585, 601, 602), (584, 583, 599, 600), (613, 598, 663, 665), (535, 520, 622, 625), (594, 593, 608, 609), (530, 545, 642, 549), (603, 602, 617, 618), (601, 600, 615, 616), (599, 598, 613, 614), (597, 596, 611, 612), (518, 533, 623, 620), (516, 515, 595, 579), (604, 603, 618, 619), (591, 590, 605, 606), (602, 601, 616, 617), (600, 599, 614, 615), (597, 612, 664, 662), (498, 513, 528), (499, 589, 514), (498, 528, 543), (514, 589, 529), (498, 543, 558), (529, 589, 544), (498, 558, 573), (544, 589, 559), (498, 573, 588), (559, 589, 574), (498, 588, 604), (574, 589, 590), (498, 604, 619), (590, 589, 605), (611, 610, 488, 489), (609, 608, 486, 487), (498, 619, 497), (607, 606, 484, 485), (618, 617, 495, 496), (605, 589, 483), (616, 615, 493, 494), (614, 613, 491, 492), (612, 611, 489, 490), (610, 609, 487, 488), (608, 607, 485, 486), (619, 618, 496, 497), (606, 605, 483, 484), (617, 616, 494, 495), (615, 614, 492, 493), (613, 612, 490, 491), (622, 621, 624, 625), (621, 620, 623, 624), (625, 624, 627, 628), (624, 623, 626, 627), (628, 627, 630, 631), (627, 626, 629, 630), (631, 630, 633, 634), (630, 629, 632, 633), (634, 633, 636, 637), (633, 632, 635, 636), (637, 636, 639, 640), (636, 635, 638, 639), (563, 578, 632, 629), (580, 565, 631, 634), (520, 519, 621, 622), (609, 610, 639, 638), (579, 595, 549, 534), (564, 579, 534, 641), (534, 549, 642, 643), (641, 534, 643, 644), (643, 642, 645, 646), (644, 643, 646, 647), (646, 645, 648, 649), (647, 646, 649, 650), (649, 648, 651, 652), (650, 649, 652, 653), (652, 651, 654, 655), (653, 652, 655, 656), (593, 577, 650, 653), (515, 530, 549, 595), (562, 547, 644, 647), (608, 593, 653, 656), (576, 592, 561, 546), (546, 561, 531, 657), (657, 531, 658, 659), (659, 658, 660, 661), (661, 660, 662, 663), (663, 662, 664, 665), (582, 567, 659, 661), (551, 566, 658, 531), (567, 552, 657, 659), (536, 551, 531, 561), (552, 537, 546, 657), (521, 536, 561, 592), (537, 522, 576, 546), (522, 521, 592, 576)])
_uv = me_sphere.uv_layers.new(name='UVMap')
_uv.uv.foreach_set('vector', [0.3497, 0.5161, 0.3497, 0.4922, 0.3719, 0.4913, 0.3734, 0.5156, 0.3497, 0.4683, 0.3497, 0.4444, 0.3666, 0.4432, 0.3696, 0.4671, 0.3497, 0.4206, 0.3497, 0.3968, 0.3588, 0.3959, 0.3629, 0.4195, 0.0, 0.0, 0.0, 0.0, 0.0, 0.0, 0.0, 0.0, 0.0, 0.0, 0.0, 0.0, 0.0, 0.0, 0.0, 0.0, 0.0, 0.0, 0.0, 0.0, 0.0, 0.0, 0.0, 0.0, 0.3496, 0.5403, 0.3497, 0.5161, 0.3734, 0.5156, 0.3741, 0.5401, 0.3497, 0.4922, 0.3497, 0.4683, 0.3696, 0.4671, 0.3719, 0.4913, 0.3497, 0.4444, 0.3497, 0.4206, 0.3629, 0.4195, 0.3666, 0.4432, 0.0, 0.0, 0.0, 0.0, 0.0, 0.0, 0.0, 0.0, 0.3497, 0.3968, 0.3497, 0.3733, 0.3542, 0.3729, 0.3588, 0.3959, 0.0, 0.0, 0.0, 0.0, 0.0, 0.0, 0.0, 0.0, 0.0, 0.0, 0.0, 0.0, 0.0, 0.0, 0.0, 0.0, 0.3496, 0.6999, 0.3496, 0.5403, 0.3741, 0.5401, 0.3737, 0.6999, 0.6436, 0.8178, 0.6195, 0.84, 0.5989, 0.7908, 0.6084, 0.7853, 0.7002, 0.6749, 0.7091, 0.6524, 0.7254, 0.6576, 0.7194, 0.6811, 0.4843, 0.8974, 0.4873, 0.8751, 0.5346, 0.8929, 0.5343, 0.8998, 0.0, 0.0, 0.0, 0.0, 0.0, 0.0, 0.0, 0.0, 0.0, 0.0, 0.0, 0.0, 0.0, 0.0, 0.0, 0.0, 0.0, 0.0, 0.0, 0.0, 0.0, 0.0, 0.0, 0.0, 0.1461, 0.9596, 0.1475, 0.9354, 0.1712, 0.9365, 0.1702, 0.9607, 0.5576, 0.8509, 0.5272, 0.8415, 0.552, 0.789, 0.5681, 0.7934, 0.5748, 0.9185, 0.5653, 0.9494, 0.5564, 0.9128, 0.5611, 0.9077, 0.0, 0.0, 0.0, 0.0, 0.0, 0.0, 0.0, 0.0, 0.3588, 0.3959, 0.3542, 0.3729, 0.3585, 0.3715, 0.3675, 0.3933, 0.0, 0.0, 0.0, 0.0, 0.0, 0.0, 0.0, 0.0, 0.0, 0.0, 0.0, 0.0, 0.0, 0.0, 0.0, 0.0, 0.7968, 0.2331, 0.767, 0.2295, 0.7769, 0.1899, 0.7984, 0.1934, 0.6271, 0.7236, 0.6409, 0.747, 0.6067, 0.7634, 0.5985, 0.7586, 0.7194, 0.6811, 0.7254, 0.6576, 0.7422, 0.6608, 0.7392, 0.6848, 0.4873, 0.8751, 0.4989, 0.8515, 0.5364, 0.8868, 0.5346, 0.8929, 0.0, 0.0, 0.0, 0.0, 0.0, 0.0, 0.0, 0.0, 0.0, 0.0, 0.0, 0.0, 0.0, 0.0, 0.0, 0.0, 0.0, 0.0, 0.0, 0.0, 0.0, 0.0, 0.0, 0.0, 0.1702, 0.9607, 0.1712, 0.9365, 0.1949, 0.9372, 0.1944, 0.9614, 0.6557, 0.7798, 0.6436, 0.8178, 0.6084, 0.7853, 0.6076, 0.7735, 0.4989, 0.8515, 0.5342, 0.8515, 0.5492, 0.8889, 0.5364, 0.8868, 0.0, 0.0, 0.0, 0.0, 0.0, 0.0, 0.0, 0.0, 0.3675, 0.3933, 0.3585, 0.3715, 0.3626, 0.3694, 0.3756, 0.389, 0.0, 0.0, 0.0, 0.0, 0.0, 0.0, 0.0, 0.0, 0.0, 0.0, 0.0, 0.0, 0.0, 0.0, 0.0, 0.0, 0.7524, 0.0096, 0.7787, 0.002109, 0.7829, 0.03699, 0.7638, 0.04137, 0.5557, 0.7005, 0.5811, 0.7007, 0.574, 0.751, 0.5605, 0.7498, 0.7392, 0.6848, 0.7422, 0.6608, 0.7593, 0.6618, 0.7593, 0.686, 0.5804, 0.891, 0.5817, 0.9003, 0.5607, 0.9016, 0.56, 0.8986, 0.0, 0.0, 0.0, 0.0, 0.0, 0.0, 0.0, 0.0, 0.0, 0.0, 0.0, 0.0, 0.0, 0.0, 0.0, 0.0, 0.0, 0.0, 0.0, 0.0, 0.0, 0.0, 0.0, 0.0, 0.1944, 0.9614, 0.1949, 0.9372, 0.2186, 0.9375, 0.2186, 0.9617, 0.4862, 0.7517, 0.5115, 0.7258, 0.541, 0.7532, 0.5359, 0.7615, 0.58, 0.9098, 0.5748, 0.9185, 0.5611, 0.9077, 0.5611, 0.9046, 0.0, 0.0, 0.0, 0.0, 0.0, 0.0, 0.0, 0.0, 0.3756, 0.389, 0.3626, 0.3694, 0.3661, 0.3665, 0.3827, 0.3832, 0.0, 0.0, 0.0, 0.0, 0.0, 0.0, 0.0, 0.0, 0.0, 0.0, 0.0, 0.0, 0.0, 0.0, 0.0, 0.0, 0.767, 0.2295, 0.7346, 0.2178, 0.7569, 0.1812, 0.7769, 0.1899, 0.6195, 0.84, 0.5894, 0.8509, 0.5845, 0.7938, 0.5989, 0.7908, 0.7593, 0.686, 0.7593, 0.6618, 0.7763, 0.6608, 0.7793, 0.6848, 0.5764, 0.8826, 0.5804, 0.891, 0.56, 0.8986, 0.559, 0.8957, 0.0, 0.0, 0.0, 0.0, 0.0, 0.0, 0.0, 0.0, 0.0, 0.0, 0.0, 0.0, 0.0, 0.0, 0.0, 0.0, 0.0, 0.0, 0.0, 0.0, 0.0, 0.0, 0.0, 0.0, 0.2186, 0.9617, 0.2186, 0.9375, 0.2424, 0.9372, 0.2428, 0.9614, 0.5272, 0.8415, 0.5011, 0.8217, 0.5386, 0.7816, 0.552, 0.789, 0.5653, 0.9494, 0.5331, 0.9663, 0.5483, 0.9209, 0.5564, 0.9128, 0.0, 0.0, 0.0, 0.0, 0.0, 0.0, 0.0, 0.0, 0.3827, 0.3832, 0.3661, 0.3665, 0.369, 0.363, 0.3885, 0.3761, 0.0, 0.0, 0.0, 0.0, 0.0, 0.0, 0.0, 0.0, 0.0, 0.0, 0.0, 0.0, 0.0, 0.0, 0.0, 0.0, 0.7002, 0.188, 0.7272, 0.02676, 0.7478, 0.04928, 0.7366, 0.1657, 0.6058, 0.7081, 0.6271, 0.7236, 0.5985, 0.7586, 0.5873, 0.7541, 0.7793, 0.6848, 0.7763, 0.6608, 0.7931, 0.6576, 0.7991, 0.6811, 0.5817, 0.9003, 0.58, 0.9098, 0.5611, 0.9046, 0.5607, 0.9016, 0.0, 0.0, 0.0, 0.0, 0.0, 0.0, 0.0, 0.0, 0.0, 0.0, 0.0, 0.0, 0.0, 0.0, 0.0, 0.0, 0.0, 0.0, 0.0, 0.0, 0.0, 0.0, 0.0, 0.0, 0.2428, 0.9614, 0.2424, 0.9372, 0.2661, 0.9365, 0.267, 0.9607, 0.5314, 0.7087, 0.5557, 0.7005, 0.5605, 0.7498, 0.5487, 0.7507, 0.4976, 0.9387, 0.4879, 0.9191, 0.5358, 0.9066, 0.5389, 0.9129, 0.0, 0.0, 0.0, 0.0, 0.0, 0.0, 0.0, 0.0, 0.3885, 0.3761, 0.369, 0.363, 0.3711, 0.359, 0.3928, 0.368, 0.0, 0.0, 0.0, 0.0, 0.0, 0.0, 0.0, 0.0, 0.0, 0.0, 0.0, 0.0, 0.0, 0.0, 0.0, 0.0, 0.7272, 0.02676, 0.7524, 0.0096, 0.7638, 0.04137, 0.7478, 0.04928, 0.5011, 0.8217, 0.4843, 0.7925, 0.5298, 0.7728, 0.5386, 0.7816, 0.7991, 0.6811, 0.7931, 0.6576, 0.8094, 0.6524, 0.8183, 0.6749, 0.5699, 0.8757, 0.5764, 0.8826, 0.559, 0.8957, 0.5578, 0.8931, 0.0, 0.0, 0.0, 0.0, 0.0, 0.0, 0.0, 0.0, 0.0, 0.0, 0.0, 0.0, 0.0, 0.0, 0.0, 0.0, 0.0, 0.0, 0.0, 0.0, 0.0, 0.0, 0.0, 0.0, 0.267, 0.9607, 0.2661, 0.9365, 0.2898, 0.9354, 0.2912, 0.9596, 0.5115, 0.7258, 0.5314, 0.7087, 0.5487, 0.7507, 0.541, 0.7532, 0.5342, 0.8515, 0.5583, 0.8708, 0.5565, 0.891, 0.5492, 0.8889, 0.0, 0.0, 0.0, 0.0, 0.0, 0.0, 0.0, 0.0, 0.3928, 0.368, 0.3711, 0.359, 0.3724, 0.3546, 0.3955, 0.3592, 0.0, 0.0, 0.0, 0.0, 0.0, 0.0, 0.0, 0.0, 0.0, 0.0, 0.0, 0.0, 0.0, 0.0, 0.0, 0.0, 0.7346, 0.2178, 0.7002, 0.188, 0.7366, 0.1657, 0.7569, 0.1812, 0.0, 0.0, 0.0, 0.0, 0.0, 0.0, 0.3497, 0.3733, 0.3497, 0.3501, 0.3542, 0.3729, 0.0, 0.0, 0.0, 0.0, 0.0, 0.0, 0.3542, 0.3729, 0.3497, 0.3501, 0.3585, 0.3715, 0.0, 0.0, 0.0, 0.0, 0.0, 0.0, 0.3585, 0.3715, 0.3497, 0.3501, 0.3626, 0.3694, 0.0, 0.0, 0.0, 0.0, 0.0, 0.0, 0.3626, 0.3694, 0.3497, 0.3501, 0.3661, 0.3665, 0.0, 0.0, 0.0, 0.0, 0.0, 0.0, 0.3661, 0.3665, 0.3497, 0.3501, 0.369, 0.363, 0.0, 0.0, 0.0, 0.0, 0.0, 0.0, 0.369, 0.363, 0.3497, 0.3501, 0.3711, 0.359, 0.0, 0.0, 0.0, 0.0, 0.0, 0.0, 0.3711, 0.359, 0.3497, 0.3501, 0.3724, 0.3546, 0.5158, 0.3739, 0.4914, 0.3725, 0.4922, 0.3501, 0.5163, 0.3501, 0.4671, 0.3701, 0.443, 0.3671, 0.4442, 0.3501, 0.4682, 0.3501, 0.0, 0.0, 0.0, 0.0, 0.0, 0.0, 0.4192, 0.3634, 0.3955, 0.3592, 0.3964, 0.3501, 0.4203, 0.3501, 0.0, 0.0, 0.0, 0.0, 0.0, 0.0, 0.0, 0.0, 0.3724, 0.3546, 0.3497, 0.3501, 0.3729, 0.3501, 0.0, 0.0, 0.0, 0.0, 0.0, 0.0, 0.0, 0.0, 0.0, 0.0, 0.0, 0.0, 0.0, 0.0, 0.0, 0.0, 0.5403, 0.3744, 0.5158, 0.3739, 0.5163, 0.3501, 0.5405, 0.3501, 0.4914, 0.3725, 0.4671, 0.3701, 0.4682, 0.3501, 0.4922, 0.3501, 0.443, 0.3671, 0.4192, 0.3634, 0.4203, 0.3501, 0.4442, 0.3501, 0.0, 0.0, 0.0, 0.0, 0.0, 0.0, 0.0, 0.0, 0.3955, 0.3592, 0.3724, 0.3546, 0.3729, 0.3501, 0.3964, 0.3501, 0.0, 0.0, 0.0, 0.0, 0.0, 0.0, 0.0, 0.0, 0.0, 0.0, 0.0, 0.0, 0.0, 0.0, 0.0, 0.0, 0.6996, 0.374, 0.5403, 0.3744, 0.5405, 0.3501, 0.6996, 0.3501, 0.5298, 0.7728, 0.5359, 0.7615, 0.5461, 0.766, 0.5386, 0.7816, 0.5359, 0.7615, 0.541, 0.7532, 0.5487, 0.7507, 0.5461, 0.766, 0.5386, 0.7816, 0.5461, 0.766, 0.558, 0.7692, 0.552, 0.789, 0.5461, 0.766, 0.5487, 0.7507, 0.5605, 0.7498, 0.558, 0.7692, 0.552, 0.789, 0.558, 0.7692, 0.5712, 0.7717, 0.5681, 0.7934, 0.558, 0.7692, 0.5605, 0.7498, 0.574, 0.751, 0.5712, 0.7717, 0.5681, 0.7934, 0.5712, 0.7717, 0.5845, 0.7733, 0.5845, 0.7938, 0.5712, 0.7717, 0.574, 0.751, 0.5873, 0.7541, 0.5845, 0.7733, 0.5845, 0.7938, 0.5845, 0.7733, 0.5967, 0.7739, 0.5989, 0.7908, 0.5845, 0.7733, 0.5873, 0.7541, 0.5985, 0.7586, 0.5967, 0.7739, 0.5989, 0.7908, 0.5967, 0.7739, 0.6076, 0.7735, 0.6084, 0.7853, 0.5967, 0.7739, 0.5985, 0.7586, 0.6067, 0.7634, 0.6076, 0.7735, 0.5811, 0.7007, 0.6058, 0.7081, 0.5873, 0.7541, 0.574, 0.751, 0.5894, 0.8509, 0.5576, 0.8509, 0.5681, 0.7934, 0.5845, 0.7938, 0.4843, 0.7925, 0.4862, 0.7517, 0.5359, 0.7615, 0.5298, 0.7728, 0.6409, 0.747, 0.6557, 0.7798, 0.6076, 0.7735, 0.6067, 0.7634, 0.5492, 0.8889, 0.5565, 0.891, 0.5578, 0.8931, 0.5484, 0.8937, 0.5364, 0.8868, 0.5492, 0.8889, 0.5484, 0.8937, 0.5346, 0.8929, 0.5484, 0.8937, 0.5578, 0.8931, 0.559, 0.8957, 0.5487, 0.898, 0.5346, 0.8929, 0.5484, 0.8937, 0.5487, 0.898, 0.5343, 0.8998, 0.5487, 0.898, 0.559, 0.8957, 0.56, 0.8986, 0.5497, 0.9021, 0.5343, 0.8998, 0.5487, 0.898, 0.5497, 0.9021, 0.5358, 0.9066, 0.5497, 0.9021, 0.56, 0.8986, 0.5607, 0.9016, 0.5513, 0.9061, 0.5358, 0.9066, 0.5497, 0.9021, 0.5513, 0.9061, 0.5389, 0.9129, 0.5513, 0.9061, 0.5607, 0.9016, 0.5611, 0.9046, 0.5535, 0.9096, 0.5389, 0.9129, 0.5513, 0.9061, 0.5535, 0.9096, 0.5432, 0.9178, 0.5535, 0.9096, 0.5611, 0.9046, 0.5611, 0.9077, 0.5564, 0.9128, 0.5432, 0.9178, 0.5535, 0.9096, 0.5564, 0.9128, 0.5483, 0.9209, 0.5128, 0.9549, 0.4976, 0.9387, 0.5389, 0.9129, 0.5432, 0.9178, 0.5583, 0.8708, 0.5699, 0.8757, 0.5578, 0.8931, 0.5565, 0.891, 0.4879, 0.9191, 0.4843, 0.8974, 0.5343, 0.8998, 0.5358, 0.9066, 0.5331, 0.9663, 0.5128, 0.9549, 0.5432, 0.9178, 0.5483, 0.9209, 0.8635, 0.05733, 0.8561, 0.1751, 0.8399, 0.1862, 0.8434, 0.04605, 0.8434, 0.04605, 0.8399, 0.1862, 0.82, 0.1922, 0.8241, 0.03913, 0.8241, 0.03913, 0.82, 0.1922, 0.7984, 0.1934, 0.8035, 0.03626, 0.8035, 0.03626, 0.7984, 0.1934, 0.7769, 0.1899, 0.7829, 0.03699, 0.7829, 0.03699, 0.7769, 0.1899, 0.7569, 0.1812, 0.7638, 0.04137, 0.7638, 0.04137, 0.7569, 0.1812, 0.7366, 0.1657, 0.7478, 0.04928, 0.7787, 0.002109, 0.8048, 0.0003152, 0.8035, 0.03626, 0.7829, 0.03699, 0.8259, 0.2312, 0.7968, 0.2331, 0.7984, 0.1934, 0.82, 0.1922, 0.8048, 0.0003152, 0.8315, 0.003242, 0.8241, 0.03913, 0.8035, 0.03626, 0.8565, 0.2221, 0.8259, 0.2312, 0.82, 0.1922, 0.8399, 0.1862, 0.8315, 0.003242, 0.8597, 0.01276, 0.8434, 0.04605, 0.8241, 0.03913, 0.8879, 0.1988, 0.8565, 0.2221, 0.8399, 0.1862, 0.8561, 0.1751, 0.8597, 0.01276, 0.8879, 0.03476, 0.8635, 0.05733, 0.8434, 0.04605, 0.8879, 0.03476, 0.8879, 0.1988, 0.8561, 0.1751, 0.8635, 0.05733, 0.3497, 0.5161, 0.3259, 0.5156, 0.3274, 0.4912, 0.3497, 0.4922, 0.3497, 0.4683, 0.3297, 0.4671, 0.3328, 0.4432, 0.3497, 0.4444, 0.3497, 0.4206, 0.3364, 0.4195, 0.3406, 0.3959, 0.3497, 0.3968, 0.0, 0.0, 0.0, 0.0, 0.0, 0.0, 0.0, 0.0, 0.0, 0.0, 0.0, 0.0, 0.0, 0.0, 0.0, 0.0, 0.0, 0.0, 0.0, 0.0, 0.0, 0.0, 0.0, 0.0, 0.3496, 0.5403, 0.3252, 0.5401, 0.3259, 0.5156, 0.3497, 0.5161, 0.3497, 0.4922, 0.3274, 0.4912, 0.3297, 0.4671, 0.3497, 0.4683, 0.3497, 0.4444, 0.3328, 0.4432, 0.3364, 0.4195, 0.3497, 0.4206, 0.0, 0.0, 0.0, 0.0, 0.0, 0.0, 0.0, 0.0, 0.3497, 0.3968, 0.3406, 0.3959, 0.3451, 0.3729, 0.3497, 0.3733, 0.0, 0.0, 0.0, 0.0, 0.0, 0.0, 0.0, 0.0, 0.0, 0.0, 0.0, 0.0, 0.0, 0.0, 0.0, 0.0, 0.3496, 0.6999, 0.3256, 0.6999, 0.3252, 0.5401, 0.3496, 0.5403, 0.9878, 0.7341, 0.9525, 0.7665, 0.943, 0.7609, 0.9639, 0.7118, 0.8189, 0.6292, 0.838, 0.623, 0.844, 0.6465, 0.8277, 0.6517, 0.6869, 0.8992, 0.7346, 0.9143, 0.7325, 0.9208, 0.6819, 0.9212, 0.0, 0.0, 0.0, 0.0, 0.0, 0.0, 0.0, 0.0, 0.0, 0.0, 0.0, 0.0, 0.0, 0.0, 0.0, 0.0, 0.0, 0.0, 0.0, 0.0, 0.0, 0.0, 0.0, 0.0, 0.0003152, 0.9375, 0.02449, 0.9363, 0.02542, 0.9605, 0.00171, 0.9617, 0.902, 0.7005, 0.9122, 0.7581, 0.896, 0.7624, 0.8715, 0.7098, 0.779, 0.9108, 0.7625, 0.9162, 0.7599, 0.9098, 0.7809, 0.8785, 0.0, 0.0, 0.0, 0.0, 0.0, 0.0, 0.0, 0.0, 0.3406, 0.3959, 0.3318, 0.3933, 0.3408, 0.3715, 0.3451, 0.3729, 0.0, 0.0, 0.0, 0.0, 0.0, 0.0, 0.0, 0.0, 0.0, 0.0, 0.0, 0.0, 0.0, 0.0, 0.0, 0.0, 0.1872, 0.9102, 0.1635, 0.8784, 0.1794, 0.8633, 0.2098, 0.8906, 0.9707, 0.8282, 0.9424, 0.793, 0.9506, 0.7883, 0.9847, 0.8049, 0.838, 0.623, 0.8578, 0.6193, 0.8608, 0.6433, 0.844, 0.6465, 0.6819, 0.9212, 0.7325, 0.9208, 0.732, 0.9272, 0.6847, 0.9473, 0.0, 0.0, 0.0, 0.0, 0.0, 0.0, 0.0, 0.0, 0.0, 0.0, 0.0, 0.0, 0.0, 0.0, 0.0, 0.0, 0.0, 0.0, 0.0, 0.0, 0.0, 0.0, 0.0, 0.0, 0.02449, 0.9363, 0.04868, 0.9356, 0.04914, 0.9598, 0.02542, 0.9605, 0.9997, 0.7722, 0.9515, 0.7782, 0.9525, 0.7665, 0.9878, 0.7341, 0.6847, 0.9473, 0.732, 0.9272, 0.7448, 0.9297, 0.7178, 0.9595, 0.0, 0.0, 0.0, 0.0, 0.0, 0.0, 0.0, 0.0, 0.3318, 0.3933, 0.3237, 0.389, 0.3368, 0.3694, 0.3408, 0.3715, 0.0, 0.0, 0.0, 0.0, 0.0, 0.0, 0.0, 0.0, 0.0, 0.0, 0.0, 0.0, 0.0, 0.0, 0.0, 0.0, 0.09818, 0.7005, 0.1066, 0.7332, 0.08835, 0.7403, 0.07222, 0.7091, 0.8992, 0.8509, 0.9043, 0.8016, 0.9179, 0.8006, 0.9246, 0.8509, 0.8578, 0.6193, 0.8779, 0.6181, 0.8779, 0.6423, 0.8608, 0.6433, 0.7748, 0.9385, 0.7583, 0.9243, 0.76, 0.9217, 0.7793, 0.9302, 0.0, 0.0, 0.0, 0.0, 0.0, 0.0, 0.0, 0.0, 0.0, 0.0, 0.0, 0.0, 0.0, 0.0, 0.0, 0.0, 0.0, 0.0, 0.0, 0.0, 0.0, 0.0, 0.0, 0.0, 0.04868, 0.9356, 0.07287, 0.9354, 0.07287, 0.9596, 0.04914, 0.9598, 0.83, 0.7993, 0.8798, 0.7898, 0.8848, 0.7981, 0.8552, 0.8254, 0.7809, 0.9207, 0.7614, 0.919, 0.7625, 0.9162, 0.779, 0.9108, 0.0, 0.0, 0.0, 0.0, 0.0, 0.0, 0.0, 0.0, 0.3237, 0.389, 0.3167, 0.3832, 0.3333, 0.3665, 0.3368, 0.3694, 0.0, 0.0, 0.0, 0.0, 0.0, 0.0, 0.0, 0.0, 0.0, 0.0, 0.0, 0.0, 0.0, 0.0, 0.0, 0.0, 0.2098, 0.8906, 0.1794, 0.8633, 0.191, 0.8449, 0.23, 0.8627, 0.9639, 0.7118, 0.943, 0.7609, 0.9286, 0.7578, 0.9338, 0.7007, 0.8779, 0.6181, 0.898, 0.6193, 0.895, 0.6433, 0.8779, 0.6423, 0.7682, 0.945, 0.7563, 0.9267, 0.7583, 0.9243, 0.7748, 0.9385, 0.0, 0.0, 0.0, 0.0, 0.0, 0.0, 0.0, 0.0, 0.0, 0.0, 0.0, 0.0, 0.0, 0.0, 0.0, 0.0, 0.0, 0.0, 0.0, 0.0, 0.0, 0.0, 0.0, 0.0, 0.07287, 0.9354, 0.09707, 0.9356, 0.09661, 0.9598, 0.07287, 0.9596, 0.8715, 0.7098, 0.896, 0.7624, 0.8827, 0.7698, 0.8454, 0.7294, 0.7809, 0.8785, 0.7599, 0.9098, 0.755, 0.8993, 0.7565, 0.8515, 0.0, 0.0, 0.0, 0.0, 0.0, 0.0, 0.0, 0.0, 0.3167, 0.3832, 0.3108, 0.3761, 0.3304, 0.363, 0.3333, 0.3665, 0.0, 0.0, 0.0, 0.0, 0.0, 0.0, 0.0, 0.0, 0.0, 0.0, 0.0, 0.0, 0.0, 0.0, 0.0, 0.0, 0.2417, 0.8187, 0.1991, 0.8207, 0.1243, 0.7307, 0.1287, 0.7005, 0.9493, 0.8437, 0.9312, 0.7975, 0.9424, 0.793, 0.9707, 0.8282, 0.898, 0.6193, 0.9178, 0.623, 0.9118, 0.6465, 0.895, 0.6433, 0.7793, 0.9302, 0.76, 0.9217, 0.7614, 0.919, 0.7809, 0.9207, 0.0, 0.0, 0.0, 0.0, 0.0, 0.0, 0.0, 0.0, 0.0, 0.0, 0.0, 0.0, 0.0, 0.0, 0.0, 0.0, 0.0, 0.0, 0.0, 0.0, 0.0, 0.0, 0.0, 0.0, 0.09707, 0.9356, 0.1213, 0.9363, 0.1203, 0.9605, 0.09661, 0.9598, 0.875, 0.8426, 0.8925, 0.8007, 0.9043, 0.8016, 0.8992, 0.8509, 0.7137, 0.865, 0.7434, 0.9036, 0.7384, 0.9084, 0.6978, 0.8801, 0.0, 0.0, 0.0, 0.0, 0.0, 0.0, 0.0, 0.0, 0.3108, 0.3761, 0.3065, 0.368, 0.3282, 0.359, 0.3304, 0.363, 0.0, 0.0, 0.0, 0.0, 0.0, 0.0, 0.0, 0.0, 0.0, 0.0, 0.0, 0.0, 0.0, 0.0, 0.0, 0.0, 0.1287, 0.7005, 0.1243, 0.7307, 0.1066, 0.7332, 0.09818, 0.7005, 0.8454, 0.7294, 0.8827, 0.7698, 0.8738, 0.7784, 0.8284, 0.7585, 0.9178, 0.623, 0.9369, 0.6292, 0.9281, 0.6517, 0.9118, 0.6465, 0.7596, 0.9492, 0.7544, 0.9287, 0.7563, 0.9267, 0.7682, 0.945, 0.0, 0.0, 0.0, 0.0, 0.0, 0.0, 0.0, 0.0, 0.0, 0.0, 0.0, 0.0, 0.0, 0.0, 0.0, 0.0, 0.0, 0.0, 0.0, 0.0, 0.0, 0.0, 0.0, 0.0, 0.1213, 0.9363, 0.1454, 0.9375, 0.144, 0.9617, 0.1203, 0.9605, 0.8552, 0.8254, 0.8848, 0.7981, 0.8925, 0.8007, 0.875, 0.8426, 0.7178, 0.9595, 0.7448, 0.9297, 0.7524, 0.9303, 0.7471, 0.9499, 0.0, 0.0, 0.0, 0.0, 0.0, 0.0, 0.0, 0.0, 0.3065, 0.368, 0.3038, 0.3592, 0.3269, 0.3546, 0.3282, 0.359, 0.0, 0.0, 0.0, 0.0, 0.0, 0.0, 0.0, 0.0, 0.0, 0.0, 0.0, 0.0, 0.0, 0.0, 0.0, 0.0, 0.23, 0.8627, 0.191, 0.8449, 0.1991, 0.8207, 0.2417, 0.8187, 0.0, 0.0, 0.0, 0.0, 0.0, 0.0, 0.3497, 0.3733, 0.3451, 0.3729, 0.3497, 0.3501, 0.0, 0.0, 0.0, 0.0, 0.0, 0.0, 0.3451, 0.3729, 0.3408, 0.3715, 0.3497, 0.3501, 0.0, 0.0, 0.0, 0.0, 0.0, 0.0, 0.3408, 0.3715, 0.3368, 0.3694, 0.3497, 0.3501, 0.0, 0.0, 0.0, 0.0, 0.0, 0.0, 0.3368, 0.3694, 0.3333, 0.3665, 0.3497, 0.3501, 0.0, 0.0, 0.0, 0.0, 0.0, 0.0, 0.3333, 0.3665, 0.3304, 0.363, 0.3497, 0.3501, 0.0, 0.0, 0.0, 0.0, 0.0, 0.0, 0.3304, 0.363, 0.3282, 0.359, 0.3497, 0.3501, 0.0, 0.0, 0.0, 0.0, 0.0, 0.0, 0.3282, 0.359, 0.3269, 0.3546, 0.3497, 0.3501, 0.1837, 0.3739, 0.1832, 0.3501, 0.2073, 0.3501, 0.2082, 0.3725, 0.2324, 0.3701, 0.2312, 0.3501, 0.2552, 0.3501, 0.2564, 0.3671, 0.0, 0.0, 0.0, 0.0, 0.0, 0.0, 0.2802, 0.3634, 0.2791, 0.3501, 0.303, 0.3501, 0.3038, 0.3592, 0.0, 0.0, 0.0, 0.0, 0.0, 0.0, 0.0, 0.0, 0.3269, 0.3546, 0.3265, 0.3501, 0.3497, 0.3501, 0.0, 0.0, 0.0, 0.0, 0.0, 0.0, 0.0, 0.0, 0.0, 0.0, 0.0, 0.0, 0.0, 0.0, 0.0, 0.0, 0.1593, 0.3744, 0.1591, 0.3501, 0.1832, 0.3501, 0.1837, 0.3739, 0.2082, 0.3725, 0.2073, 0.3501, 0.2312, 0.3501, 0.2324, 0.3701, 0.2564, 0.3671, 0.2552, 0.3501, 0.2791, 0.3501, 0.2802, 0.3634, 0.0, 0.0, 0.0, 0.0, 0.0, 0.0, 0.0, 0.0, 0.3038, 0.3592, 0.303, 0.3501, 0.3265, 0.3501, 0.3269, 0.3546, 0.0, 0.0, 0.0, 0.0, 0.0, 0.0, 0.0, 0.0, 0.0, 0.0, 0.0, 0.0, 0.0, 0.0, 0.0, 0.0, 0.0003152, 0.374, 0.000348, 0.3501, 0.1591, 0.3501, 0.1593, 0.3744, 0.8738, 0.7784, 0.8827, 0.7698, 0.89, 0.7854, 0.8798, 0.7898, 0.8798, 0.7898, 0.89, 0.7854, 0.8925, 0.8007, 0.8848, 0.7981, 0.8827, 0.7698, 0.896, 0.7624, 0.9019, 0.7822, 0.89, 0.7854, 0.89, 0.7854, 0.9019, 0.7822, 0.9043, 0.8016, 0.8925, 0.8007, 0.896, 0.7624, 0.9122, 0.7581, 0.9152, 0.7798, 0.9019, 0.7822, 0.9019, 0.7822, 0.9152, 0.7798, 0.9179, 0.8006, 0.9043, 0.8016, 0.9122, 0.7581, 0.9286, 0.7578, 0.9285, 0.7783, 0.9152, 0.7798, 0.9152, 0.7798, 0.9285, 0.7783, 0.9312, 0.7975, 0.9179, 0.8006, 0.9286, 0.7578, 0.943, 0.7609, 0.9407, 0.7778, 0.9285, 0.7783, 0.9285, 0.7783, 0.9407, 0.7778, 0.9424, 0.793, 0.9312, 0.7975, 0.943, 0.7609, 0.9525, 0.7665, 0.9515, 0.7782, 0.9407, 0.7778, 0.9407, 0.7778, 0.9515, 0.7782, 0.9506, 0.7883, 0.9424, 0.793, 0.9246, 0.8509, 0.9179, 0.8006, 0.9312, 0.7975, 0.9493, 0.8437, 0.9338, 0.7007, 0.9286, 0.7578, 0.9122, 0.7581, 0.902, 0.7005, 0.8284, 0.7585, 0.8738, 0.7784, 0.8798, 0.7898, 0.83, 0.7993, 0.9847, 0.8049, 0.9506, 0.7883, 0.9515, 0.7782, 0.9997, 0.7722, 0.7448, 0.9297, 0.7458, 0.9249, 0.7544, 0.9287, 0.7524, 0.9303, 0.732, 0.9272, 0.7325, 0.9208, 0.7458, 0.9249, 0.7448, 0.9297, 0.7458, 0.9249, 0.7475, 0.921, 0.7563, 0.9267, 0.7544, 0.9287, 0.7325, 0.9208, 0.7346, 0.9143, 0.7475, 0.921, 0.7458, 0.9249, 0.7475, 0.921, 0.7498, 0.9174, 0.7583, 0.9243, 0.7563, 0.9267, 0.7346, 0.9143, 0.7384, 0.9084, 0.7498, 0.9174, 0.7475, 0.921, 0.7498, 0.9174, 0.7528, 0.9143, 0.76, 0.9217, 0.7583, 0.9243, 0.7384, 0.9084, 0.7434, 0.9036, 0.7528, 0.9143, 0.7498, 0.9174, 0.7528, 0.9143, 0.7561, 0.9117, 0.7614, 0.919, 0.76, 0.9217, 0.7434, 0.9036, 0.7492, 0.9005, 0.7561, 0.9117, 0.7528, 0.9143, 0.7561, 0.9117, 0.7599, 0.9098, 0.7625, 0.9162, 0.7614, 0.919, 0.7492, 0.9005, 0.755, 0.8993, 0.7599, 0.9098, 0.7561, 0.9117, 0.7336, 0.8551, 0.7492, 0.9005, 0.7434, 0.9036, 0.7137, 0.865, 0.7471, 0.9499, 0.7524, 0.9303, 0.7544, 0.9287, 0.7596, 0.9492, 0.6978, 0.8801, 0.7384, 0.9084, 0.7346, 0.9143, 0.6869, 0.8992, 0.7565, 0.8515, 0.755, 0.8993, 0.7492, 0.9005, 0.7336, 0.8551, 0.03319, 0.8024, 0.04348, 0.7818, 0.1251, 0.8957, 0.1055, 0.8957, 0.04348, 0.7818, 0.05554, 0.7652, 0.145, 0.8895, 0.1251, 0.8957, 0.05554, 0.7652, 0.07096, 0.7513, 0.1635, 0.8784, 0.145, 0.8895, 0.07096, 0.7513, 0.08835, 0.7403, 0.1794, 0.8633, 0.1635, 0.8784, 0.08835, 0.7403, 0.1066, 0.7332, 0.191, 0.8449, 0.1794, 0.8633, 0.1066, 0.7332, 0.1243, 0.7307, 0.1991, 0.8207, 0.191, 0.8449, 0.07222, 0.7091, 0.08835, 0.7403, 0.07096, 0.7513, 0.04966, 0.7223, 0.162, 0.9251, 0.145, 0.8895, 0.1635, 0.8784, 0.1872, 0.9102, 0.04966, 0.7223, 0.07096, 0.7513, 0.05554, 0.7652, 0.02919, 0.7398, 0.1316, 0.9348, 0.1251, 0.8957, 0.145, 0.8895, 0.162, 0.9251, 0.02919, 0.7398, 0.05554, 0.7652, 0.04348, 0.7818, 0.01127, 0.7634, 0.09254, 0.9331, 0.1055, 0.8957, 0.1251, 0.8957, 0.1316, 0.9348, 0.01127, 0.7634, 0.04348, 0.7818, 0.03319, 0.8024, 0.0003152, 0.7975, 0.0003152, 0.7975, 0.03319, 0.8024, 0.1055, 0.8957, 0.09254, 0.9331, 0.3494, 0.1841, 0.3732, 0.1846, 0.3717, 0.2089, 0.3495, 0.2081, 0.3495, 0.232, 0.3695, 0.233, 0.3665, 0.257, 0.3495, 0.2558, 0.3496, 0.2796, 0.3628, 0.2807, 0.3587, 0.3043, 0.3496, 0.3034, 0.0, 0.0, 0.0, 0.0, 0.0, 0.0, 0.0, 0.0, 0.0, 0.0, 0.0, 0.0, 0.0, 0.0, 0.0, 0.0, 0.0, 0.0, 0.0, 0.0, 0.0, 0.0, 0.0, 0.0, 0.3494, 0.1599, 0.3738, 0.1601, 0.3732, 0.1846, 0.3494, 0.1841, 0.3495, 0.2081, 0.3717, 0.2089, 0.3695, 0.233, 0.3495, 0.232, 0.3495, 0.2558, 0.3665, 0.257, 0.3628, 0.2807, 0.3496, 0.2796, 0.0, 0.0, 0.0, 0.0, 0.0, 0.0, 0.0, 0.0, 0.3496, 0.3034, 0.3587, 0.3043, 0.3542, 0.3273, 0.3496, 0.3269, 0.0, 0.0, 0.0, 0.0, 0.0, 0.0, 0.0, 0.0, 0.0, 0.0, 0.0, 0.0, 0.0, 0.0, 0.0, 0.0, 0.349, 0.0003935, 0.3731, 0.0003152, 0.3738, 0.1601, 0.3494, 0.1599, 0.7121, 0.5839, 0.7475, 0.5515, 0.7569, 0.557, 0.7361, 0.6061, 0.9369, 0.6749, 0.9178, 0.6811, 0.9118, 0.6576, 0.9281, 0.6524, 0.6764, 0.9118, 0.6286, 0.8967, 0.6307, 0.8902, 0.6813, 0.8899, 0.0, 0.0, 0.0, 0.0, 0.0, 0.0, 0.0, 0.0, 0.0, 0.0, 0.0, 0.0, 0.0, 0.0, 0.0, 0.0, 0.0, 0.0, 0.0, 0.0, 0.0, 0.0, 0.0, 0.0, 0.9735, 0.9737, 0.9493, 0.9749, 0.9484, 0.9507, 0.9721, 0.9496, 0.7979, 0.6174, 0.7878, 0.5598, 0.8039, 0.5555, 0.8284, 0.6082, 0.5842, 0.9003, 0.6008, 0.8949, 0.6034, 0.9013, 0.5823, 0.9325, 0.0, 0.0, 0.0, 0.0, 0.0, 0.0, 0.0, 0.0, 0.3587, 0.3043, 0.3675, 0.3069, 0.3585, 0.3286, 0.3542, 0.3273, 0.0, 0.0, 0.0, 0.0, 0.0, 0.0, 0.0, 0.0, 0.0, 0.0, 0.0, 0.0, 0.0, 0.0, 0.0, 0.0, 0.4291, 0.9102, 0.4055, 0.8784, 0.4213, 0.8633, 0.4518, 0.8906, 0.7292, 0.4897, 0.7575, 0.5249, 0.7493, 0.5296, 0.7152, 0.5131, 0.9178, 0.6811, 0.898, 0.6848, 0.895, 0.6608, 0.9118, 0.6576, 0.6813, 0.8899, 0.6307, 0.8902, 0.6312, 0.8838, 0.6786, 0.8638, 0.0, 0.0, 0.0, 0.0, 0.0, 0.0, 0.0, 0.0, 0.0, 0.0, 0.0, 0.0, 0.0, 0.0, 0.0, 0.0, 0.0, 0.0, 0.0, 0.0, 0.0, 0.0, 0.0, 0.0, 0.9493, 0.9749, 0.9251, 0.9756, 0.9247, 0.9514, 0.9484, 0.9507, 0.7002, 0.5457, 0.7484, 0.5397, 0.7475, 0.5515, 0.7121, 0.5839, 0.6786, 0.8638, 0.6312, 0.8838, 0.6184, 0.8813, 0.6455, 0.8515, 0.0, 0.0, 0.0, 0.0, 0.0, 0.0, 0.0, 0.0, 0.3675, 0.3069, 0.3756, 0.3112, 0.3625, 0.3308, 0.3585, 0.3286, 0.0, 0.0, 0.0, 0.0, 0.0, 0.0, 0.0, 0.0, 0.0, 0.0, 0.0, 0.0, 0.0, 0.0, 0.0, 0.0, 0.3402, 0.7005, 0.3486, 0.7332, 0.3303, 0.7403, 0.3142, 0.7091, 0.8007, 0.4671, 0.7956, 0.5163, 0.7821, 0.5174, 0.7753, 0.4671, 0.898, 0.6848, 0.8779, 0.686, 0.8779, 0.6618, 0.895, 0.6608, 0.5884, 0.8726, 0.605, 0.8867, 0.6033, 0.8893, 0.584, 0.8808, 0.0, 0.0, 0.0, 0.0, 0.0, 0.0, 0.0, 0.0, 0.0, 0.0, 0.0, 0.0, 0.0, 0.0, 0.0, 0.0, 0.0, 0.0, 0.0, 0.0, 0.0, 0.0, 0.0, 0.0, 0.9251, 0.9756, 0.9009, 0.9758, 0.9009, 0.9516, 0.9247, 0.9514, 0.8699, 0.5187, 0.8202, 0.5281, 0.8151, 0.5198, 0.8447, 0.4926, 0.5823, 0.8903, 0.6019, 0.892, 0.6008, 0.8949, 0.5842, 0.9003, 0.0, 0.0, 0.0, 0.0, 0.0, 0.0, 0.0, 0.0, 0.3756, 0.3112, 0.3827, 0.317, 0.3661, 0.3337, 0.3625, 0.3308, 0.0, 0.0, 0.0, 0.0, 0.0, 0.0, 0.0, 0.0, 0.0, 0.0, 0.0, 0.0, 0.0, 0.0, 0.0, 0.0, 0.4518, 0.8906, 0.4213, 0.8633, 0.4329, 0.8449, 0.4719, 0.8627, 0.7361, 0.6061, 0.7569, 0.557, 0.7713, 0.5601, 0.7662, 0.6172, 0.8779, 0.686, 0.8578, 0.6848, 0.8608, 0.6608, 0.8779, 0.6618, 0.5951, 0.866, 0.6069, 0.8843, 0.605, 0.8867, 0.5884, 0.8726, 0.0, 0.0, 0.0, 0.0, 0.0, 0.0, 0.0, 0.0, 0.0, 0.0, 0.0, 0.0, 0.0, 0.0, 0.0, 0.0, 0.0, 0.0, 0.0, 0.0, 0.0, 0.0, 0.0, 0.0, 0.9009, 0.9758, 0.8767, 0.9756, 0.8772, 0.9514, 0.9009, 0.9516, 0.8284, 0.6082, 0.8039, 0.5555, 0.8173, 0.5482, 0.8546, 0.5886, 0.5823, 0.9325, 0.6034, 0.9013, 0.6082, 0.9117, 0.6067, 0.9595, 0.0, 0.0, 0.0, 0.0, 0.0, 0.0, 0.0, 0.0, 0.3827, 0.317, 0.3885, 0.3241, 0.3689, 0.3372, 0.3661, 0.3337, 0.0, 0.0, 0.0, 0.0, 0.0, 0.0, 0.0, 0.0, 0.0, 0.0, 0.0, 0.0, 0.0, 0.0, 0.0, 0.0, 0.4837, 0.8187, 0.441, 0.8207, 0.3663, 0.7307, 0.3707, 0.7005, 0.7506, 0.4743, 0.7687, 0.5205, 0.7575, 0.5249, 0.7292, 0.4897, 0.8578, 0.6848, 0.838, 0.6811, 0.844, 0.6576, 0.8608, 0.6608, 0.584, 0.8808, 0.6033, 0.8893, 0.6019, 0.892, 0.5823, 0.8903, 0.0, 0.0, 0.0, 0.0, 0.0, 0.0, 0.0, 0.0, 0.0, 0.0, 0.0, 0.0, 0.0, 0.0, 0.0, 0.0, 0.0, 0.0, 0.0, 0.0, 0.0, 0.0, 0.0, 0.0, 0.8767, 0.9756, 0.8525, 0.9749, 0.8535, 0.9507, 0.8772, 0.9514, 0.8249, 0.4753, 0.8074, 0.5172, 0.7956, 0.5163, 0.8007, 0.4671, 0.6496, 0.946, 0.6198, 0.9074, 0.6248, 0.9027, 0.6655, 0.9309, 0.0, 0.0, 0.0, 0.0, 0.0, 0.0, 0.0, 0.0, 0.3885, 0.3241, 0.3928, 0.3322, 0.3711, 0.3412, 0.3689, 0.3372, 0.0, 0.0, 0.0, 0.0, 0.0, 0.0, 0.0, 0.0, 0.0, 0.0, 0.0, 0.0, 0.0, 0.0, 0.0, 0.0, 0.3707, 0.7005, 0.3663, 0.7307, 0.3486, 0.7332, 0.3402, 0.7005, 0.8546, 0.5886, 0.8173, 0.5482, 0.8261, 0.5395, 0.8716, 0.5595, 0.838, 0.6811, 0.8189, 0.6749, 0.8277, 0.6524, 0.844, 0.6576, 0.6036, 0.8618, 0.6089, 0.8823, 0.6069, 0.8843, 0.5951, 0.866, 0.0, 0.0, 0.0, 0.0, 0.0, 0.0, 0.0, 0.0, 0.0, 0.0, 0.0, 0.0, 0.0, 0.0, 0.0, 0.0, 0.0, 0.0, 0.0, 0.0, 0.0, 0.0, 0.0, 0.0, 0.8525, 0.9749, 0.8284, 0.9737, 0.8298, 0.9496, 0.8535, 0.9507, 0.8447, 0.4926, 0.8151, 0.5198, 0.8074, 0.5172, 0.8249, 0.4753, 0.6455, 0.8515, 0.6184, 0.8813, 0.6109, 0.8808, 0.6161, 0.8612, 0.0, 0.0, 0.0, 0.0, 0.0, 0.0, 0.0, 0.0, 0.3928, 0.3322, 0.3955, 0.3409, 0.3724, 0.3456, 0.3711, 0.3412, 0.0, 0.0, 0.0, 0.0, 0.0, 0.0, 0.0, 0.0, 0.0, 0.0, 0.0, 0.0, 0.0, 0.0, 0.0, 0.0, 0.4719, 0.8627, 0.4329, 0.8449, 0.441, 0.8207, 0.4837, 0.8187, 0.0, 0.0, 0.0, 0.0, 0.0, 0.0, 0.3496, 0.3269, 0.3542, 0.3273, 0.3497, 0.3501, 0.0, 0.0, 0.0, 0.0, 0.0, 0.0, 0.3542, 0.3273, 0.3585, 0.3286, 0.3497, 0.3501, 0.0, 0.0, 0.0, 0.0, 0.0, 0.0, 0.3585, 0.3286, 0.3625, 0.3308, 0.3497, 0.3501, 0.0, 0.0, 0.0, 0.0, 0.0, 0.0, 0.3625, 0.3308, 0.3661, 0.3337, 0.3497, 0.3501, 0.0, 0.0, 0.0, 0.0, 0.0, 0.0, 0.3661, 0.3337, 0.3689, 0.3372, 0.3497, 0.3501, 0.0, 0.0, 0.0, 0.0, 0.0, 0.0, 0.3689, 0.3372, 0.3711, 0.3412, 0.3497, 0.3501, 0.0, 0.0, 0.0, 0.0, 0.0, 0.0, 0.3711, 0.3412, 0.3724, 0.3456, 0.3497, 0.3501, 0.5158, 0.3262, 0.5163, 0.3501, 0.4922, 0.3501, 0.4914, 0.3277, 0.4671, 0.33, 0.4682, 0.3501, 0.4442, 0.3501, 0.443, 0.3331, 0.0, 0.0, 0.0, 0.0, 0.0, 0.0, 0.4192, 0.3368, 0.4203, 0.3501, 0.3964, 0.3501, 0.3955, 0.3409, 0.0, 0.0, 0.0, 0.0, 0.0, 0.0, 0.0, 0.0, 0.3724, 0.3456, 0.3729, 0.3501, 0.3497, 0.3501, 0.0, 0.0, 0.0, 0.0, 0.0, 0.0, 0.0, 0.0, 0.0, 0.0, 0.0, 0.0, 0.0, 0.0, 0.0, 0.0, 0.5403, 0.3257, 0.5405, 0.3501, 0.5163, 0.3501, 0.5158, 0.3262, 0.4914, 0.3277, 0.4922, 0.3501, 0.4682, 0.3501, 0.4671, 0.33, 0.443, 0.3331, 0.4442, 0.3501, 0.4203, 0.3501, 0.4192, 0.3368, 0.0, 0.0, 0.0, 0.0, 0.0, 0.0, 0.0, 0.0, 0.3955, 0.3409, 0.3964, 0.3501, 0.3729, 0.3501, 0.3724, 0.3456, 0.0, 0.0, 0.0, 0.0, 0.0, 0.0, 0.0, 0.0, 0.0, 0.0, 0.0, 0.0, 0.0, 0.0, 0.0, 0.0, 0.6996, 0.3262, 0.6996, 0.3501, 0.5405, 0.3501, 0.5403, 0.3257, 0.8261, 0.5395, 0.8173, 0.5482, 0.8099, 0.5326, 0.8202, 0.5281, 0.8202, 0.5281, 0.8099, 0.5326, 0.8074, 0.5172, 0.8151, 0.5198, 0.8173, 0.5482, 0.8039, 0.5555, 0.798, 0.5358, 0.8099, 0.5326, 0.8099, 0.5326, 0.798, 0.5358, 0.7956, 0.5163, 0.8074, 0.5172, 0.8039, 0.5555, 0.7878, 0.5598, 0.7848, 0.5382, 0.798, 0.5358, 0.798, 0.5358, 0.7848, 0.5382, 0.7821, 0.5174, 0.7956, 0.5163, 0.7878, 0.5598, 0.7713, 0.5601, 0.7714, 0.5397, 0.7848, 0.5382, 0.7848, 0.5382, 0.7714, 0.5397, 0.7687, 0.5205, 0.7821, 0.5174, 0.7713, 0.5601, 0.7569, 0.557, 0.7593, 0.5401, 0.7714, 0.5397, 0.7714, 0.5397, 0.7593, 0.5401, 0.7575, 0.5249, 0.7687, 0.5205, 0.7569, 0.557, 0.7475, 0.5515, 0.7484, 0.5397, 0.7593, 0.5401, 0.7593, 0.5401, 0.7484, 0.5397, 0.7493, 0.5296, 0.7575, 0.5249, 0.7753, 0.4671, 0.7821, 0.5174, 0.7687, 0.5205, 0.7506, 0.4743, 0.7662, 0.6172, 0.7713, 0.5601, 0.7878, 0.5598, 0.7979, 0.6174, 0.8716, 0.5595, 0.8261, 0.5395, 0.8202, 0.5281, 0.8699, 0.5187, 0.7152, 0.5131, 0.7493, 0.5296, 0.7484, 0.5397, 0.7002, 0.5457, 0.6184, 0.8813, 0.6175, 0.8862, 0.6089, 0.8823, 0.6109, 0.8808, 0.6312, 0.8838, 0.6307, 0.8902, 0.6175, 0.8862, 0.6184, 0.8813, 0.6175, 0.8862, 0.6158, 0.8901, 0.6069, 0.8843, 0.6089, 0.8823, 0.6307, 0.8902, 0.6286, 0.8967, 0.6158, 0.8901, 0.6175, 0.8862, 0.6158, 0.8901, 0.6134, 0.8936, 0.605, 0.8867, 0.6069, 0.8843, 0.6286, 0.8967, 0.6248, 0.9027, 0.6134, 0.8936, 0.6158, 0.8901, 0.6134, 0.8936, 0.6105, 0.8968, 0.6033, 0.8893, 0.605, 0.8867, 0.6248, 0.9027, 0.6198, 0.9074, 0.6105, 0.8968, 0.6134, 0.8936, 0.6105, 0.8968, 0.6072, 0.8993, 0.6019, 0.892, 0.6033, 0.8893, 0.6198, 0.9074, 0.614, 0.9106, 0.6072, 0.8993, 0.6105, 0.8968, 0.6072, 0.8993, 0.6034, 0.9013, 0.6008, 0.8949, 0.6019, 0.892, 0.614, 0.9106, 0.6082, 0.9117, 0.6034, 0.9013, 0.6072, 0.8993, 0.6297, 0.9559, 0.614, 0.9106, 0.6198, 0.9074, 0.6496, 0.946, 0.6161, 0.8612, 0.6109, 0.8808, 0.6089, 0.8823, 0.6036, 0.8618, 0.6655, 0.9309, 0.6248, 0.9027, 0.6286, 0.8967, 0.6764, 0.9118, 0.6067, 0.9595, 0.6082, 0.9117, 0.614, 0.9106, 0.6297, 0.9559, 0.2752, 0.8024, 0.2855, 0.7818, 0.3671, 0.8957, 0.3475, 0.8957, 0.2855, 0.7818, 0.2975, 0.7652, 0.387, 0.8895, 0.3671, 0.8957, 0.2975, 0.7652, 0.3129, 0.7513, 0.4055, 0.8784, 0.387, 0.8895, 0.3129, 0.7513, 0.3303, 0.7403, 0.4213, 0.8633, 0.4055, 0.8784, 0.3303, 0.7403, 0.3486, 0.7332, 0.4329, 0.8449, 0.4213, 0.8633, 0.3486, 0.7332, 0.3663, 0.7307, 0.441, 0.8207, 0.4329, 0.8449, 0.3142, 0.7091, 0.3303, 0.7403, 0.3129, 0.7513, 0.2916, 0.7223, 0.404, 0.9251, 0.387, 0.8895, 0.4055, 0.8784, 0.4291, 0.9102, 0.2916, 0.7223, 0.3129, 0.7513, 0.2975, 0.7652, 0.2712, 0.7398, 0.3736, 0.9348, 0.3671, 0.8957, 0.387, 0.8895, 0.404, 0.9251, 0.2712, 0.7398, 0.2975, 0.7652, 0.2855, 0.7818, 0.2533, 0.7634, 0.3345, 0.9331, 0.3475, 0.8957, 0.3671, 0.8957, 0.3736, 0.9348, 0.2533, 0.7634, 0.2855, 0.7818, 0.2752, 0.8024, 0.2423, 0.7975, 0.2423, 0.7975, 0.2752, 0.8024, 0.3475, 0.8957, 0.3345, 0.9331, 0.3494, 0.1841, 0.3495, 0.2081, 0.3272, 0.209, 0.3256, 0.1847, 0.3495, 0.232, 0.3495, 0.2558, 0.3327, 0.257, 0.3296, 0.2331, 0.3496, 0.2796, 0.3496, 0.3034, 0.3405, 0.3043, 0.3364, 0.2807, 0.0, 0.0, 0.0, 0.0, 0.0, 0.0, 0.0, 0.0, 0.0, 0.0, 0.0, 0.0, 0.0, 0.0, 0.0, 0.0, 0.0, 0.0, 0.0, 0.0, 0.0, 0.0, 0.0, 0.0, 0.3494, 0.1599, 0.3494, 0.1841, 0.3256, 0.1847, 0.3249, 0.1602, 0.3495, 0.2081, 0.3495, 0.232, 0.3296, 0.2331, 0.3272, 0.209, 0.3495, 0.2558, 0.3496, 0.2796, 0.3364, 0.2807, 0.3327, 0.257, 0.0, 0.0, 0.0, 0.0, 0.0, 0.0, 0.0, 0.0, 0.3496, 0.3034, 0.3496, 0.3269, 0.3451, 0.3273, 0.3405, 0.3043, 0.0, 0.0, 0.0, 0.0, 0.0, 0.0, 0.0, 0.0, 0.0, 0.0, 0.0, 0.0, 0.0, 0.0, 0.0, 0.0, 0.349, 0.0003935, 0.3494, 0.1599, 0.3249, 0.1602, 0.325, 0.0004188, 0.6684, 0.7336, 0.6925, 0.7115, 0.7131, 0.7607, 0.7036, 0.7662, 0.8183, 0.6292, 0.8094, 0.6517, 0.7931, 0.6465, 0.7991, 0.623, 0.8972, 0.8515, 0.9195, 0.8545, 0.9017, 0.9018, 0.8948, 0.9016, 0.0, 0.0, 0.0, 0.0, 0.0, 0.0, 0.0, 0.0, 0.0, 0.0, 0.0, 0.0, 0.0, 0.0, 0.0, 0.0, 0.0, 0.0, 0.0, 0.0, 0.0, 0.0, 0.0, 0.0, 0.4369, 0.9375, 0.4355, 0.9617, 0.4118, 0.9605, 0.4128, 0.9363, 0.7544, 0.7005, 0.7849, 0.71, 0.76, 0.7625, 0.7439, 0.7581, 0.8761, 0.942, 0.8452, 0.9326, 0.8818, 0.9237, 0.8869, 0.9283, 0.0, 0.0, 0.0, 0.0, 0.0, 0.0, 0.0, 0.0, 0.3405, 0.3043, 0.3451, 0.3273, 0.3408, 0.3287, 0.3318, 0.3069, 0.0, 0.0, 0.0, 0.0, 0.0, 0.0, 0.0, 0.0, 0.0, 0.0, 0.0, 0.0, 0.0, 0.0, 0.0, 0.0, 0.7968, 0.4664, 0.767, 0.4629, 0.7769, 0.4233, 0.7984, 0.4268, 0.6849, 0.8278, 0.6711, 0.8044, 0.7053, 0.788, 0.7135, 0.7928, 0.7991, 0.623, 0.7931, 0.6465, 0.7763, 0.6433, 0.7793, 0.6193, 0.9195, 0.8545, 0.9431, 0.8661, 0.9078, 0.9036, 0.9017, 0.9018, 0.0, 0.0, 0.0, 0.0, 0.0, 0.0, 0.0, 0.0, 0.0, 0.0, 0.0, 0.0, 0.0, 0.0, 0.0, 0.0, 0.0, 0.0, 0.0, 0.0, 0.0, 0.0, 0.0, 0.0, 0.4128, 0.9363, 0.4118, 0.9605, 0.3881, 0.9598, 0.3886, 0.9356, 0.6563, 0.7717, 0.6684, 0.7336, 0.7036, 0.7662, 0.7045, 0.7779, 0.9431, 0.8661, 0.9431, 0.9014, 0.9057, 0.9165, 0.9078, 0.9036, 0.0, 0.0, 0.0, 0.0, 0.0, 0.0, 0.0, 0.0, 0.3318, 0.3069, 0.3408, 0.3287, 0.3368, 0.3308, 0.3237, 0.3112, 0.0, 0.0, 0.0, 0.0, 0.0, 0.0, 0.0, 0.0, 0.0, 0.0, 0.0, 0.0, 0.0, 0.0, 0.0, 0.0, 0.7524, 0.243, 0.7787, 0.2355, 0.7829, 0.2704, 0.7638, 0.2747, 0.7564, 0.8509, 0.731, 0.8508, 0.738, 0.8005, 0.7515, 0.8016, 0.7793, 0.6193, 0.7763, 0.6433, 0.7593, 0.6423, 0.7593, 0.6181, 0.9036, 0.9476, 0.8943, 0.9489, 0.893, 0.9279, 0.896, 0.9272, 0.0, 0.0, 0.0, 0.0, 0.0, 0.0, 0.0, 0.0, 0.0, 0.0, 0.0, 0.0, 0.0, 0.0, 0.0, 0.0, 0.0, 0.0, 0.0, 0.0, 0.0, 0.0, 0.0, 0.0, 0.3886, 0.9356, 0.3881, 0.9598, 0.3644, 0.9596, 0.3644, 0.9354, 0.8258, 0.7997, 0.8005, 0.8257, 0.771, 0.7982, 0.7761, 0.7899, 0.8848, 0.9472, 0.8761, 0.942, 0.8869, 0.9283, 0.89, 0.9283, 0.0, 0.0, 0.0, 0.0, 0.0, 0.0, 0.0, 0.0, 0.3237, 0.3112, 0.3368, 0.3308, 0.3332, 0.3337, 0.3166, 0.3171, 0.0, 0.0, 0.0, 0.0, 0.0, 0.0, 0.0, 0.0, 0.0, 0.0, 0.0, 0.0, 0.0, 0.0, 0.0, 0.0, 0.767, 0.4629, 0.7346, 0.4512, 0.7569, 0.4146, 0.7769, 0.4233, 0.6925, 0.7115, 0.7226, 0.7005, 0.7275, 0.7577, 0.7131, 0.7607, 0.7593, 0.6181, 0.7593, 0.6423, 0.7422, 0.6433, 0.7392, 0.6193, 0.912, 0.9437, 0.9036, 0.9476, 0.896, 0.9272, 0.8989, 0.9262, 0.0, 0.0, 0.0, 0.0, 0.0, 0.0, 0.0, 0.0, 0.0, 0.0, 0.0, 0.0, 0.0, 0.0, 0.0, 0.0, 0.0, 0.0, 0.0, 0.0, 0.0, 0.0, 0.0, 0.0, 0.3644, 0.9354, 0.3644, 0.9596, 0.3406, 0.9598, 0.3402, 0.9356, 0.7849, 0.71, 0.8109, 0.7297, 0.7734, 0.7699, 0.76, 0.7625, 0.8452, 0.9326, 0.8284, 0.9004, 0.8737, 0.9155, 0.8818, 0.9237, 0.0, 0.0, 0.0, 0.0, 0.0, 0.0, 0.0, 0.0, 0.3166, 0.3171, 0.3332, 0.3337, 0.3304, 0.3372, 0.3108, 0.3241, 0.0, 0.0, 0.0, 0.0, 0.0, 0.0, 0.0, 0.0, 0.0, 0.0, 0.0, 0.0, 0.0, 0.0, 0.0, 0.0, 0.7002, 0.4214, 0.7272, 0.2601, 0.7478, 0.2827, 0.7366, 0.3991, 0.7063, 0.8434, 0.6849, 0.8278, 0.7135, 0.7928, 0.7247, 0.7973, 0.7392, 0.6193, 0.7422, 0.6433, 0.7254, 0.6465, 0.7194, 0.623, 0.8943, 0.9489, 0.8848, 0.9472, 0.89, 0.9283, 0.893, 0.9279, 0.0, 0.0, 0.0, 0.0, 0.0, 0.0, 0.0, 0.0, 0.0, 0.0, 0.0, 0.0, 0.0, 0.0, 0.0, 0.0, 0.0, 0.0, 0.0, 0.0, 0.0, 0.0, 0.0, 0.0, 0.3402, 0.9356, 0.3406, 0.9598, 0.3169, 0.9605, 0.316, 0.9363, 0.7806, 0.8428, 0.7564, 0.8509, 0.7515, 0.8016, 0.7633, 0.8008, 0.8559, 0.8648, 0.8755, 0.8551, 0.888, 0.903, 0.8818, 0.9061, 0.0, 0.0, 0.0, 0.0, 0.0, 0.0, 0.0, 0.0, 0.3108, 0.3241, 0.3304, 0.3372, 0.3282, 0.3412, 0.3065, 0.3322, 0.0, 0.0, 0.0, 0.0, 0.0, 0.0, 0.0, 0.0, 0.0, 0.0, 0.0, 0.0, 0.0, 0.0, 0.0, 0.0, 0.7272, 0.2601, 0.7524, 0.243, 0.7638, 0.2747, 0.7478, 0.2827, 0.8109, 0.7297, 0.8277, 0.7589, 0.7822, 0.7786, 0.7734, 0.7699, 0.7194, 0.623, 0.7254, 0.6465, 0.7091, 0.6517, 0.7002, 0.6292, 0.9189, 0.9371, 0.912, 0.9437, 0.8989, 0.9262, 0.9015, 0.9251, 0.0, 0.0, 0.0, 0.0, 0.0, 0.0, 0.0, 0.0, 0.0, 0.0, 0.0, 0.0, 0.0, 0.0, 0.0, 0.0, 0.0, 0.0, 0.0, 0.0, 0.0, 0.0, 0.0, 0.0, 0.316, 0.9363, 0.3169, 0.9605, 0.2932, 0.9617, 0.2918, 0.9375, 0.8005, 0.8257, 0.7806, 0.8428, 0.7633, 0.8008, 0.771, 0.7982, 0.9431, 0.9014, 0.9239, 0.9256, 0.9036, 0.9237, 0.9057, 0.9165, 0.0, 0.0, 0.0, 0.0, 0.0, 0.0, 0.0, 0.0, 0.3065, 0.3322, 0.3282, 0.3412, 0.3269, 0.3456, 0.3038, 0.341, 0.0, 0.0, 0.0, 0.0, 0.0, 0.0, 0.0, 0.0, 0.0, 0.0, 0.0, 0.0, 0.0, 0.0, 0.0, 0.0, 0.7346, 0.4512, 0.7002, 0.4214, 0.7366, 0.3991, 0.7569, 0.4146, 0.0, 0.0, 0.0, 0.0, 0.0, 0.0, 0.3496, 0.3269, 0.3497, 0.3501, 0.3451, 0.3273, 0.0, 0.0, 0.0, 0.0, 0.0, 0.0, 0.3451, 0.3273, 0.3497, 0.3501, 0.3408, 0.3287, 0.0, 0.0, 0.0, 0.0, 0.0, 0.0, 0.3408, 0.3287, 0.3497, 0.3501, 0.3368, 0.3308, 0.0, 0.0, 0.0, 0.0, 0.0, 0.0, 0.3368, 0.3308, 0.3497, 0.3501, 0.3332, 0.3337, 0.0, 0.0, 0.0, 0.0, 0.0, 0.0, 0.3332, 0.3337, 0.3497, 0.3501, 0.3304, 0.3372, 0.0, 0.0, 0.0, 0.0, 0.0, 0.0, 0.3304, 0.3372, 0.3497, 0.3501, 0.3282, 0.3412, 0.0, 0.0, 0.0, 0.0, 0.0, 0.0, 0.3282, 0.3412, 0.3497, 0.3501, 0.3269, 0.3456, 0.1837, 0.3263, 0.2082, 0.3278, 0.2073, 0.3501, 0.1832, 0.3501, 0.2324, 0.3301, 0.2564, 0.3332, 0.2552, 0.3501, 0.2312, 0.3501, 0.0, 0.0, 0.0, 0.0, 0.0, 0.0, 0.2802, 0.3368, 0.3038, 0.341, 0.303, 0.3501, 0.2791, 0.3501, 0.0, 0.0, 0.0, 0.0, 0.0, 0.0, 0.0, 0.0, 0.3269, 0.3456, 0.3497, 0.3501, 0.3265, 0.3501, 0.0, 0.0, 0.0, 0.0, 0.0, 0.0, 0.0, 0.0, 0.0, 0.0, 0.0, 0.0, 0.0, 0.0, 0.0, 0.0, 0.1593, 0.3258, 0.1837, 0.3263, 0.1832, 0.3501, 0.1591, 0.3501, 0.2082, 0.3278, 0.2324, 0.3301, 0.2312, 0.3501, 0.2073, 0.3501, 0.2564, 0.3332, 0.2802, 0.3368, 0.2791, 0.3501, 0.2552, 0.3501, 0.0, 0.0, 0.0, 0.0, 0.0, 0.0, 0.0, 0.0, 0.3038, 0.341, 0.3269, 0.3456, 0.3265, 0.3501, 0.303, 0.3501, 0.0, 0.0, 0.0, 0.0, 0.0, 0.0, 0.0, 0.0, 0.0, 0.0, 0.0, 0.0, 0.0, 0.0, 0.0, 0.0, 0.0003152, 0.3263, 0.1593, 0.3258, 0.1591, 0.3501, 0.000348, 0.3501, 0.7822, 0.7786, 0.7761, 0.7899, 0.7659, 0.7854, 0.7734, 0.7699, 0.7761, 0.7899, 0.771, 0.7982, 0.7633, 0.8008, 0.7659, 0.7854, 0.7734, 0.7699, 0.7659, 0.7854, 0.754, 0.7822, 0.76, 0.7625, 0.7659, 0.7854, 0.7633, 0.8008, 0.7515, 0.8016, 0.754, 0.7822, 0.76, 0.7625, 0.754, 0.7822, 0.7408, 0.7797, 0.7439, 0.7581, 0.754, 0.7822, 0.7515, 0.8016, 0.738, 0.8005, 0.7408, 0.7797, 0.7439, 0.7581, 0.7408, 0.7797, 0.7275, 0.7781, 0.7275, 0.7577, 0.7408, 0.7797, 0.738, 0.8005, 0.7247, 0.7973, 0.7275, 0.7781, 0.7275, 0.7577, 0.7275, 0.7781, 0.7153, 0.7776, 0.7131, 0.7607, 0.7275, 0.7781, 0.7247, 0.7973, 0.7135, 0.7928, 0.7153, 0.7776, 0.7131, 0.7607, 0.7153, 0.7776, 0.7045, 0.7779, 0.7036, 0.7662, 0.7153, 0.7776, 0.7135, 0.7928, 0.7053, 0.788, 0.7045, 0.7779, 0.731, 0.8508, 0.7063, 0.8434, 0.7247, 0.7973, 0.738, 0.8005, 0.7226, 0.7005, 0.7544, 0.7005, 0.7439, 0.7581, 0.7275, 0.7577, 0.8277, 0.7589, 0.8258, 0.7997, 0.7761, 0.7899, 0.7822, 0.7786, 0.6711, 0.8044, 0.6563, 0.7717, 0.7045, 0.7779, 0.7053, 0.788, 0.9057, 0.9165, 0.9036, 0.9237, 0.9015, 0.9251, 0.9009, 0.9157, 0.9078, 0.9036, 0.9057, 0.9165, 0.9009, 0.9157, 0.9017, 0.9018, 0.9009, 0.9157, 0.9015, 0.9251, 0.8989, 0.9262, 0.8966, 0.9159, 0.9017, 0.9018, 0.9009, 0.9157, 0.8966, 0.9159, 0.8948, 0.9016, 0.8966, 0.9159, 0.8989, 0.9262, 0.896, 0.9272, 0.8925, 0.9169, 0.8948, 0.9016, 0.8966, 0.9159, 0.8925, 0.9169, 0.888, 0.903, 0.8925, 0.9169, 0.896, 0.9272, 0.893, 0.9279, 0.8885, 0.9186, 0.888, 0.903, 0.8925, 0.9169, 0.8885, 0.9186, 0.8818, 0.9061, 0.8885, 0.9186, 0.893, 0.9279, 0.89, 0.9283, 0.885, 0.9208, 0.8818, 0.9061, 0.8885, 0.9186, 0.885, 0.9208, 0.8768, 0.9105, 0.885, 0.9208, 0.89, 0.9283, 0.8869, 0.9283, 0.8818, 0.9237, 0.8768, 0.9105, 0.885, 0.9208, 0.8818, 0.9237, 0.8737, 0.9155, 0.8397, 0.8801, 0.8559, 0.8648, 0.8818, 0.9061, 0.8768, 0.9105, 0.9239, 0.9256, 0.9189, 0.9371, 0.9015, 0.9251, 0.9036, 0.9237, 0.8755, 0.8551, 0.8972, 0.8515, 0.8948, 0.9016, 0.888, 0.903, 0.8284, 0.9004, 0.8397, 0.8801, 0.8768, 0.9105, 0.8737, 0.9155, 0.8635, 0.2907, 0.8561, 0.4085, 0.8399, 0.4195, 0.8434, 0.2794, 0.8434, 0.2794, 0.8399, 0.4195, 0.82, 0.4256, 0.8241, 0.2725, 0.8241, 0.2725, 0.82, 0.4256, 0.7984, 0.4268, 0.8035, 0.2696, 0.8035, 0.2696, 0.7984, 0.4268, 0.7769, 0.4233, 0.7829, 0.2704, 0.7829, 0.2704, 0.7769, 0.4233, 0.7569, 0.4146, 0.7638, 0.2747, 0.7638, 0.2747, 0.7569, 0.4146, 0.7366, 0.3991, 0.7478, 0.2827, 0.7787, 0.2355, 0.8048, 0.2337, 0.8035, 0.2696, 0.7829, 0.2704, 0.8259, 0.4646, 0.7968, 0.4664, 0.7984, 0.4268, 0.82, 0.4256, 0.8048, 0.2337, 0.8315, 0.2366, 0.8241, 0.2725, 0.8035, 0.2696, 0.8565, 0.4555, 0.8259, 0.4646, 0.82, 0.4256, 0.8399, 0.4195, 0.8315, 0.2366, 0.8597, 0.2461, 0.8434, 0.2794, 0.8241, 0.2725, 0.8879, 0.4321, 0.8565, 0.4555, 0.8399, 0.4195, 0.8561, 0.4085, 0.8597, 0.2461, 0.8879, 0.2681, 0.8635, 0.2907, 0.8434, 0.2794, 0.8879, 0.2681, 0.8879, 0.4321, 0.8561, 0.4085, 0.8635, 0.2907])
me_sphere.materials.append(mat_material_001)
me_sphere.use_remesh_preserve_volume = False
me_sphere.use_remesh_preserve_attributes = False
me_sphere.use_mirror_vertex_groups = False
me_sphere.update()

# ---- objects
ob_light_box = bpy.data.objects.new('Light Box', me_sphere)
ob_lamp = bpy.data.objects.new('Lamp', light_lamp)
ob_camera = bpy.data.objects.new('Camera', cam_camera)

# ---- transforms, parenting, visibility, modifiers, constraints
ob_light_box.location = (0.0, 0.0, 0.0)
ob_light_box.lineart.crease_threshold = 0.0
ob_lamp.location = (-3.831, -5.004, 4.017)
ob_lamp.rotation_euler = (0.6503, 0.05522, 1.866)
ob_lamp.lock_rotations_4d = False
ob_lamp.empty_display_type = 'ARROWS'
ob_lamp.color = (0.0, 0.0, 0.0, 0.0)
ob_lamp.lineart.crease_threshold = 0.0
ob_camera.location = (7.481, -6.508, 5.344)
ob_camera.rotation_euler = (1.109, 0.01082, 0.8149)
ob_camera.lock_rotations_4d = False
ob_camera.empty_display_type = 'ARROWS'
ob_camera.color = (0.0, 0.0, 0.0, 0.0)
ob_camera.display_type = 'WIRE'
ob_camera.lineart.crease_threshold = 0.0

# ---- collection membership
col_collection_1.objects.link(ob_light_box)
col_collection_1.objects.link(ob_lamp)
col_collection_1.objects.link(ob_camera)

# ---- scene / render settings (as saved in the file)
scene.camera = ob_camera
scene.frame_start = 1; scene.frame_end = 250; scene.frame_set(0)
scene.render.engine = 'BLENDER_EEVEE_NEXT'
scene.render.resolution_percentage = 50
scene.render.dither_intensity = 0.0
scene.cycles.use_denoising = False
scene.cycles.samples = 10
scene.cycles.sampling_pattern = 'TABULATED_SOBOL'
scene.cycles.light_sampling_threshold = 0.0
scene.cycles.use_adaptive_sampling = False
scene.cycles.use_light_tree = False
scene.cycles.blur_glossy = 0.0
scene.cycles.volume_bounces = 1
scene.cycles.pixel_filter_type = 'GAUSSIAN'
scene.cycles.sample_clamp_indirect = 0.0
scene.view_settings.view_transform = 'Standard'
bpy.context.view_layer.update()
